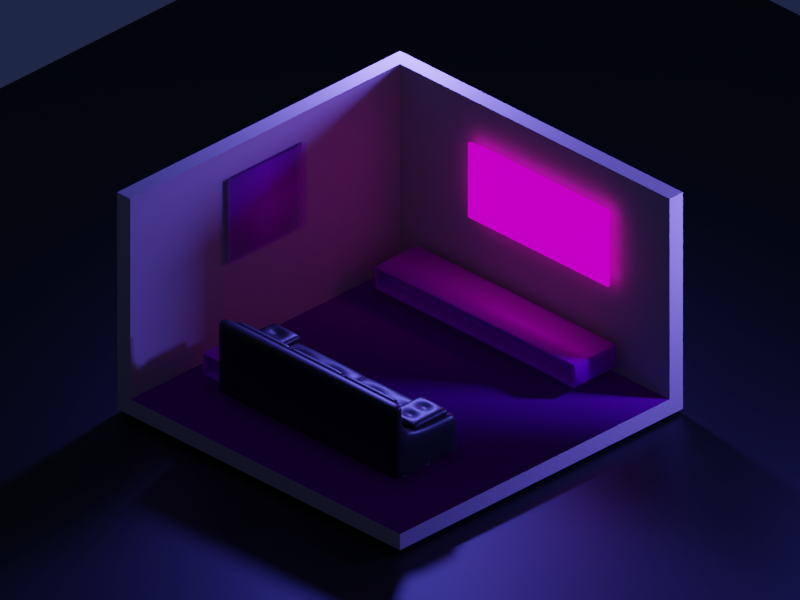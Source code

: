 # Source: 20.08_polygon_runway.blend  (saved by Blender 3.2.14; exported with 4.5.12 LTS)
import bpy
from mathutils import Matrix  # noqa: F401  (used for matrix-valued properties, if any)

bpy.ops.wm.read_factory_settings(use_empty=True)
scene = bpy.context.scene
scene.name = 'Scene'

# ---- collections
col_collection = bpy.data.collections.new('Collection'); scene.collection.children.link(col_collection)

# ---- images (referenced by path relative to the original .blend; pixels are not part of the script)
import os
ASSET_DIR = os.environ.get("B2B_ASSET_DIR", "")  # directory of the original .blend (textures are referenced by path, not embedded)
HERE = os.path.dirname(os.path.abspath(__file__))  # packed textures are extracted next to this script under _unpacked/

def load_image(name, relpath, width, height, colorspace="sRGB"):
    """Load a texture the original file referenced (path relative to the .blend, or extracted next to this script)."""
    p = next((c for c in (os.path.join(HERE, relpath), os.path.join(ASSET_DIR, relpath)) if relpath and os.path.exists(c)), "")
    if p:
        img = bpy.data.images.load(p, check_existing=True)
        img.name = name
    else:  # same state as the original file: an image datablock whose file is absent (Cycles renders it pink)
        img = bpy.data.images.new(name, width, height)
        img.source = "FILE"
        img.filepath = "//" + (relpath or name)
    img.colorspace_settings.name = colorspace
    return img
img_lovepik_com_402169570_fathers_love_with_premium_background_jpg = load_image('Lovepik_com-402169570-fathers-love-with-premium-background.jpg', 'Lovepik_com-402169570-fathers-love-with-premium-background.jpg', 1024, 1024, 'sRGB')
img_woodfloor043_1k_color_jpg = load_image('WoodFloor043_1K_Color.jpg', 'WoodFloor043_1K_Color.jpg', 1024, 1024, 'sRGB')
img_wood_jpg = load_image('wood.jpg', 'wood.jpg', 1024, 1024, 'sRGB')
img_planks020_1k_roughness_jpg = load_image('Planks020_1K_Roughness.jpg', 'Planks020_1K_Roughness.jpg', 1024, 1024, 'Non-Color')
img_picture_jpg = load_image('picture.jpg', 'picture.jpg', 1024, 1024, 'sRGB')

# ---- materials (node trees are filled in below, after node groups)
mat_black = bpy.data.materials.new('black')
mat_black.use_transparent_shadow = False
mat_wood = bpy.data.materials.new('WOOD')
mat_wood.use_transparent_shadow = False
mat_wall = bpy.data.materials.new('WALL')
mat_wall.use_transparent_shadow = False
mat_floor = bpy.data.materials.new('FLOOR')
mat_floor.use_transparent_shadow = False
mat_sofa_001 = bpy.data.materials.new('SOFA.001')
mat_sofa_001.use_transparent_shadow = False
mat_metal = bpy.data.materials.new('METAL')
mat_metal.use_transparent_shadow = False
mat_picture = bpy.data.materials.new('picture')
mat_picture.surface_render_method = 'BLENDED'
mat_picture.blend_method = 'BLEND'
mat_picture.use_transparent_shadow = False
mat_bg = bpy.data.materials.new('bg')
mat_bg.use_transparent_shadow = False

# ---- material node trees
mat_black.use_nodes = True; mat_black.node_tree.nodes.clear()
_N = mat_black.node_tree.nodes; _L = mat_black.node_tree.links
n0 = _N.new('ShaderNodeOutputMaterial'); n0.name = 'Material Output'; n0.location = (300, 300)
n1 = _N.new('ShaderNodeTexImage'); n1.name = 'Image Texture'; n1.location = (-418, 262)
n1.image = img_lovepik_com_402169570_fathers_love_with_premium_background_jpg
n2 = _N.new('ShaderNodeEmission'); n2.name = 'Emission'; n2.location = (63, 206)
n2.inputs[1].default_value = 0.8
_L.new(n2.outputs[0], n0.inputs[0])
_L.new(n1.outputs[0], n2.inputs[0])
n0.is_active_output = True
mat_wood.use_nodes = True; mat_wood.node_tree.nodes.clear()
_N = mat_wood.node_tree.nodes; _L = mat_wood.node_tree.links
n0 = _N.new('ShaderNodeBsdfPrincipled'); n0.name = 'Principled BSDF'; n0.location = (10, 300)
n0.distribution = 'GGX'
n0.subsurface_method = 'RANDOM_WALK_SKIN'
n0.inputs[1].default_value = 0.1409
n0.inputs[2].default_value = 0.4545
n0.inputs[3].default_value = 1.45
n0.inputs[27].default_value = (0.0, 0.0, 0.0, 1.0)
n0.inputs[28].default_value = 1.0
n1 = _N.new('ShaderNodeOutputMaterial'); n1.name = 'Material Output'; n1.location = (300, 300)
n2 = _N.new('ShaderNodeTexImage'); n2.name = 'Image Texture'; n2.location = (-490, 122)
n2.image = img_woodfloor043_1k_color_jpg
_L.new(n0.outputs[0], n1.inputs[0])
_L.new(n2.outputs[0], n0.inputs[0])
n1.is_active_output = True
mat_wall.use_nodes = True; mat_wall.node_tree.nodes.clear()
_N = mat_wall.node_tree.nodes; _L = mat_wall.node_tree.links
n0 = _N.new('ShaderNodeBsdfPrincipled'); n0.name = 'Principled BSDF'; n0.location = (10, 300)
n0.distribution = 'GGX'
n0.subsurface_method = 'RANDOM_WALK_SKIN'
n0.inputs[0].default_value = (0.8, 0.6183, 0.5986, 1.0)
n0.inputs[3].default_value = 1.45
n0.inputs[27].default_value = (0.0, 0.0, 0.0, 1.0)
n0.inputs[28].default_value = 1.0
n1 = _N.new('ShaderNodeOutputMaterial'); n1.name = 'Material Output'; n1.location = (300, 300)
_L.new(n0.outputs[0], n1.inputs[0])
n1.is_active_output = True
mat_floor.use_nodes = True; mat_floor.node_tree.nodes.clear()
_N = mat_floor.node_tree.nodes; _L = mat_floor.node_tree.links
n0 = _N.new('ShaderNodeBsdfPrincipled'); n0.name = 'Principled BSDF'; n0.location = (10, 300)
n0.distribution = 'GGX'
n0.subsurface_method = 'RANDOM_WALK_SKIN'
n0.inputs[3].default_value = 1.45
n0.inputs[27].default_value = (0.0, 0.0, 0.0, 1.0)
n0.inputs[28].default_value = 1.0
n1 = _N.new('ShaderNodeOutputMaterial'); n1.name = 'Material Output'; n1.location = (300, 300)
n2 = _N.new('ShaderNodeTexImage'); n2.name = 'Image Texture'; n2.location = (-497, 221)
n2.image = img_wood_jpg
n3 = _N.new('ShaderNodeTexImage'); n3.name = 'Image Texture.001'; n3.location = (-685, -242)
n3.image = img_planks020_1k_roughness_jpg
n4 = _N.new('ShaderNodeNormalMap'); n4.name = 'Normal Map'; n4.location = (-319, -295)
n4.inputs[0].default_value = 3.2
_L.new(n0.outputs[0], n1.inputs[0])
_L.new(n2.outputs[0], n0.inputs[0])
_L.new(n3.outputs[0], n4.inputs[1])
_L.new(n4.outputs[0], n0.inputs[5])
n1.is_active_output = True
mat_sofa_001.use_nodes = True; mat_sofa_001.node_tree.nodes.clear()
_N = mat_sofa_001.node_tree.nodes; _L = mat_sofa_001.node_tree.links
n0 = _N.new('ShaderNodeBsdfPrincipled'); n0.name = 'Principled BSDF'; n0.location = (10, 300)
n0.distribution = 'GGX'
n0.subsurface_method = 'RANDOM_WALK_SKIN'
n0.inputs[0].default_value = (0.01739, 0.01739, 0.01739, 1.0)
n0.inputs[2].default_value = 0.4
n0.inputs[3].default_value = 1.45
n0.inputs[27].default_value = (0.0, 0.0, 0.0, 1.0)
n0.inputs[28].default_value = 1.0
n1 = _N.new('ShaderNodeOutputMaterial'); n1.name = 'Material Output'; n1.location = (300, 300)
_L.new(n0.outputs[0], n1.inputs[0])
n1.is_active_output = True
mat_metal.use_nodes = True; mat_metal.node_tree.nodes.clear()
_N = mat_metal.node_tree.nodes; _L = mat_metal.node_tree.links
n0 = _N.new('ShaderNodeBsdfPrincipled'); n0.name = 'Principled BSDF'; n0.location = (10, 300)
n0.distribution = 'GGX'
n0.subsurface_method = 'RANDOM_WALK_SKIN'
n0.inputs[1].default_value = 0.9764
n0.inputs[3].default_value = 1.45
n0.inputs[27].default_value = (0.0, 0.0, 0.0, 1.0)
n0.inputs[28].default_value = 1.0
n1 = _N.new('ShaderNodeOutputMaterial'); n1.name = 'Material Output'; n1.location = (300, 300)
_L.new(n0.outputs[0], n1.inputs[0])
n1.is_active_output = True
mat_picture.use_nodes = True; mat_picture.node_tree.nodes.clear()
_N = mat_picture.node_tree.nodes; _L = mat_picture.node_tree.links
n0 = _N.new('ShaderNodeBsdfPrincipled'); n0.name = 'Principled BSDF'; n0.location = (-155, 278)
n0.distribution = 'GGX'
n0.subsurface_method = 'RANDOM_WALK_SKIN'
n0.inputs[3].default_value = 1.45
n0.inputs[27].default_value = (0.0, 0.0, 0.0, 1.0)
n0.inputs[28].default_value = 1.0
n1 = _N.new('ShaderNodeOutputMaterial'); n1.name = 'Material Output'; n1.location = (145, 278)
n2 = _N.new('ShaderNodeTexImage'); n2.name = 'Image Texture'; n2.location = (-509, 252)
n2.image = img_picture_jpg
n2.extension = 'CLIP'
_L.new(n2.outputs[0], n0.inputs[0])
_L.new(n2.outputs[1], n0.inputs[4])
_L.new(n0.outputs[0], n1.inputs[0])
n1.is_active_output = True
mat_bg.use_nodes = True; mat_bg.node_tree.nodes.clear()
_N = mat_bg.node_tree.nodes; _L = mat_bg.node_tree.links
n0 = _N.new('ShaderNodeBsdfPrincipled'); n0.name = 'Principled BSDF'; n0.location = (10, 300)
n0.distribution = 'GGX'
n0.subsurface_method = 'RANDOM_WALK_SKIN'
n0.inputs[0].default_value = (0.0, 0.0, 0.0, 1.0)
n0.inputs[3].default_value = 1.45
n0.inputs[27].default_value = (0.0, 0.0, 0.0, 1.0)
n0.inputs[28].default_value = 1.0
n1 = _N.new('ShaderNodeOutputMaterial'); n1.name = 'Material Output'; n1.location = (300, 300)
_L.new(n0.outputs[0], n1.inputs[0])
n1.is_active_output = True

# ---- world
world_world = bpy.data.worlds.new('World'); scene.world = world_world
world_world.use_nodes = True; world_world.node_tree.nodes.clear()
_N = world_world.node_tree.nodes; _L = world_world.node_tree.links
n0 = _N.new('ShaderNodeOutputWorld'); n0.name = 'World Output'; n0.location = (300, 300)
n1 = _N.new('ShaderNodeBackground'); n1.name = 'Background'; n1.location = (10, 300)
n1.inputs[0].default_value = (0.01303, 0.0188, 0.05086, 1.0)
_L.new(n1.outputs[0], n0.inputs[0])
n0.is_active_output = True
world_world.color = (0.05088, 0.05088, 0.05088)
world_world.use_sun_shadow = False
world_world.sun_shadow_jitter_overblur = 0.0

# ---- cameras
cam_camera = bpy.data.cameras.new('Camera')
cam_camera.type = 'ORTHO'
cam_camera.ortho_scale = 16.0

# ---- lights
light_area = bpy.data.lights.new('Area', 'AREA')
light_area.color = (0.1197, 0.1148, 1.0)
light_area.transmission_factor = 0.0
light_area.energy = 1178.0
light_area.shadow_soft_size = 1.0
light_area.shadow_maximum_resolution = 0.006
light_area.use_absolute_resolution = True
light_area.size = 1.0
light_area.size_y = 1.0
light_area_001 = bpy.data.lights.new('Area.001', 'AREA')
light_area_001.color = (0.1197, 0.1148, 1.0)
light_area_001.transmission_factor = 0.0
light_area_001.energy = 1178.0
light_area_001.shadow_soft_size = 1.0
light_area_001.shadow_maximum_resolution = 0.006
light_area_001.use_absolute_resolution = True
light_area_001.size = 1.0
light_area_001.size_y = 1.0

# ---- meshes
me_plane_004 = bpy.data.meshes.new('Plane.004')
me_plane_004.from_pydata([(-1.619, -0.2125, 0.8367), (1.619, -0.2125, 0.8367), (-1.619, -0.2125, -0.8367), (1.619, -0.2125, -0.8367), (1.584, -0.4193, 0.7277), (1.584, -0.4193, -0.6897), (-1.772, -0.3729, -0.8898), (-1.746, -0.3729, -0.9157), (-1.75, -0.3279, -0.9045), (-1.768, -0.3729, -0.9025), (-1.769, -0.3575, -0.8943), (-1.766, -0.3584, -0.9047), (-1.748, -0.3574, -0.9141), (-1.759, -0.3729, -0.9119), (-1.759, -0.3584, -0.9109), (-1.761, -0.3411, -0.8997), (-1.749, -0.341, -0.91), (-1.76, -0.3482, -0.9071), (-1.772, -0.3729, 0.8898), (-1.75, -0.3279, 0.9045), (-1.746, -0.3729, 0.9157), (-1.769, -0.3575, 0.8943), (-1.768, -0.3729, 0.9025), (-1.766, -0.3584, 0.9047), (-1.749, -0.341, 0.91), (-1.761, -0.3411, 0.8997), (-1.76, -0.3482, 0.9071), (-1.759, -0.3729, 0.9119), (-1.748, -0.3574, 0.9141), (-1.759, -0.3584, 0.9109), (1.746, -0.3729, 0.9157), (1.75, -0.3279, 0.9045), (1.772, -0.3729, 0.8898), (1.748, -0.3574, 0.9141), (1.759, -0.3729, 0.9119), (1.759, -0.3584, 0.9109), (1.761, -0.3411, 0.8997), (1.749, -0.341, 0.91), (1.76, -0.3482, 0.9071), (1.768, -0.3729, 0.9025), (1.769, -0.3575, 0.8943), (1.766, -0.3584, 0.9047), (1.772, -0.3729, -0.8898), (1.75, -0.3279, -0.9045), (1.746, -0.3729, -0.9157), (1.769, -0.3575, -0.8943), (1.768, -0.3729, -0.9025), (1.766, -0.3584, -0.9047), (1.749, -0.341, -0.91), (1.761, -0.3411, -0.8997), (1.76, -0.3482, -0.9071), (1.759, -0.3729, -0.9119), (1.748, -0.3574, -0.9141), (1.759, -0.3584, -0.9109), (-1.748, -0.4193, -0.8864), (-1.746, -0.3934, -0.9157), (-1.772, -0.3934, -0.8898), (-1.747, -0.4154, -0.9008), (-1.76, -0.4154, -0.8874), (-1.759, -0.4125, -0.901), (-1.759, -0.3934, -0.9119), (-1.747, -0.406, -0.9114), (-1.759, -0.4056, -0.9086), (-1.768, -0.4061, -0.8887), (-1.768, -0.3934, -0.9025), (-1.766, -0.4057, -0.9015), (-1.772, -0.3934, 0.8898), (-1.746, -0.3934, 0.9157), (-1.748, -0.4193, 0.8912), (-1.768, -0.3934, 0.9025), (-1.768, -0.4061, 0.8903), (-1.766, -0.4057, 0.9024), (-1.747, -0.4061, 0.9121), (-1.759, -0.3934, 0.9119), (-1.759, -0.4057, 0.9092), (-1.76, -0.4154, 0.8908), (-1.747, -0.4154, 0.9032), (-1.759, -0.4126, 0.9026), (1.746, -0.3934, 0.9157), (1.772, -0.3934, 0.8898), (1.748, -0.4193, 0.8912), (1.759, -0.3934, 0.9119), (1.747, -0.4061, 0.9121), (1.759, -0.4057, 0.9092), (1.768, -0.4061, 0.8903), (1.768, -0.3934, 0.9025), (1.766, -0.4057, 0.9024), (1.747, -0.4154, 0.9032), (1.76, -0.4154, 0.8908), (1.759, -0.4126, 0.9026), (1.772, -0.3934, -0.8898), (1.746, -0.3934, -0.9157), (1.748, -0.4193, -0.8864), (1.768, -0.3934, -0.9025), (1.768, -0.4061, -0.8887), (1.766, -0.4057, -0.9015), (1.747, -0.406, -0.9114), (1.759, -0.3934, -0.9119), (1.759, -0.4056, -0.9086), (1.76, -0.4154, -0.8874), (1.747, -0.4154, -0.9008), (1.759, -0.4125, -0.901), (-1.584, -0.4183, -0.6887), (-1.583, -0.4183, -0.6897), (-1.585, -0.4193, -0.6909), (-1.584, -0.4183, -0.6892), (-1.584, -0.4188, -0.6894), (-1.584, -0.4187, -0.6896), (-1.584, -0.4188, -0.6899), (-1.584, -0.4183, -0.6896), (-1.584, -0.4187, -0.6898), (-1.585, -0.4191, -0.6902), (-1.584, -0.4191, -0.6903), (-1.584, -0.419, -0.69), (-1.585, -0.4193, 0.7287), (-1.583, -0.4183, 0.7277), (-1.584, -0.4183, 0.7267), (-1.584, -0.4191, 0.7282), (-1.585, -0.4191, 0.7281), (-1.584, -0.419, 0.7279), (-1.584, -0.4183, 0.7276), (-1.584, -0.4188, 0.7279), (-1.584, -0.4187, 0.7277), (-1.584, -0.4188, 0.7274), (-1.584, -0.4183, 0.7272), (-1.584, -0.4187, 0.7276), (1.583, -0.4183, 0.7277), (1.584, -0.4193, 0.7277), (1.584, -0.4188, 0.7277), (1.584, -0.4191, 0.7277), (1.583, -0.4183, -0.6897), (1.584, -0.4193, -0.6898), (1.584, -0.4188, -0.6897), (1.584, -0.4191, -0.6898), (-1.584, -0.3789, -0.6887), (-1.716, -0.3779, -0.7482), (-1.583, -0.3789, -0.6897), (-1.584, -0.3785, -0.6887), (-1.584, -0.3789, -0.6892), (-1.584, -0.3785, -0.6892), (-1.583, -0.3781, -0.6892), (-1.584, -0.3781, -0.6887), (-1.584, -0.3782, -0.6892), (-1.584, -0.3789, -0.6896), (-1.583, -0.3785, -0.6896), (-1.584, -0.3785, -0.6895), (-1.584, -0.3789, 0.7267), (-1.583, -0.3789, 0.7277), (-1.716, -0.3779, 0.7861), (-1.584, -0.3789, 0.7272), (-1.584, -0.3785, 0.7267), (-1.584, -0.3785, 0.7272), (-1.583, -0.3785, 0.7276), (-1.584, -0.3789, 0.7276), (-1.584, -0.3785, 0.7275), (-1.584, -0.3781, 0.7267), (-1.583, -0.3781, 0.7272), (-1.584, -0.3782, 0.7272), (1.583, -0.3789, 0.7277), (1.584, -0.3789, 0.7267), (1.716, -0.3779, 0.7861), (1.584, -0.3789, 0.7276), (1.583, -0.3785, 0.7276), (1.584, -0.3785, 0.7275), (1.584, -0.3785, 0.7267), (1.584, -0.3789, 0.7272), (1.584, -0.3785, 0.7272), (1.583, -0.3781, 0.7272), (1.584, -0.3781, 0.7267), (1.584, -0.3782, 0.7272), (1.584, -0.3789, -0.6887), (1.583, -0.3789, -0.6897), (1.716, -0.3779, -0.7482), (1.584, -0.3789, -0.6892), (1.584, -0.3785, -0.6887), (1.584, -0.3785, -0.6892), (1.583, -0.3785, -0.6896), (1.584, -0.3789, -0.6896), (1.584, -0.3785, -0.6895), (1.584, -0.3781, -0.6887), (1.583, -0.3781, -0.6892), (1.584, -0.3782, -0.6892), (-1.442, -0.3779, -0.6257), (-1.442, -0.3779, 0.6637), (1.442, -0.3779, 0.6637), (1.442, -0.3779, -0.6257)], [], [(0, 2, 3, 1), (20, 30, 78, 67), (2, 0, 19, 8), (32, 42, 90, 79), (115, 126, 158, 147), (44, 7, 55, 91), (131, 127, 80, 92), (0, 1, 31, 19), (1, 3, 43, 31), (3, 2, 8, 43), (130, 103, 136, 171), (127, 131, 5, 4), (104, 131, 92, 54), (114, 104, 54, 68), (127, 114, 68, 80), (127, 131, 170, 159), (6, 9, 11, 10), (9, 13, 14, 11), (7, 12, 14, 13), (12, 16, 17, 14), (8, 15, 17, 16), (15, 10, 11, 17), (11, 14, 17), (18, 21, 23, 22), (21, 25, 26, 23), (19, 24, 26, 25), (24, 28, 29, 26), (20, 27, 29, 28), (27, 22, 23, 29), (23, 26, 29), (30, 33, 35, 34), (33, 37, 38, 35), (31, 36, 38, 37), (36, 40, 41, 38), (32, 39, 41, 40), (39, 34, 35, 41), (35, 38, 41), (42, 45, 47, 46), (45, 49, 50, 47), (43, 48, 50, 49), (48, 52, 53, 50), (44, 51, 53, 52), (51, 46, 47, 53), (47, 50, 53), (54, 57, 59, 58), (57, 61, 62, 59), (55, 60, 62, 61), (60, 64, 65, 62), (56, 63, 65, 64), (63, 58, 59, 65), (59, 62, 65), (66, 69, 71, 70), (69, 73, 74, 71), (67, 72, 74, 73), (72, 76, 77, 74), (68, 75, 77, 76), (75, 70, 71, 77), (71, 74, 77), (78, 81, 83, 82), (81, 85, 86, 83), (79, 84, 86, 85), (84, 88, 89, 86), (80, 87, 89, 88), (87, 82, 83, 89), (83, 86, 89), (90, 93, 95, 94), (93, 97, 98, 95), (91, 96, 98, 97), (96, 100, 101, 98), (92, 99, 101, 100), (99, 94, 95, 101), (95, 98, 101), (8, 19, 25, 15), (15, 25, 21, 10), (10, 21, 18, 6), (19, 31, 37, 24), (24, 37, 33, 28), (28, 33, 30, 20), (31, 43, 49, 36), (36, 49, 45, 40), (40, 45, 42, 32), (43, 8, 16, 48), (48, 16, 12, 52), (52, 12, 7, 44), (56, 66, 70, 63), (63, 70, 75, 58), (58, 75, 68, 54), (67, 78, 82, 72), (72, 82, 87, 76), (76, 87, 80, 68), (79, 90, 94, 84), (84, 94, 99, 88), (88, 99, 92, 80), (91, 55, 61, 96), (96, 61, 57, 100), (100, 57, 54, 92), (6, 56, 64, 9), (9, 64, 60, 13), (13, 60, 55, 7), (90, 42, 46, 93), (93, 46, 51, 97), (97, 51, 44, 91), (32, 79, 85, 39), (39, 85, 81, 34), (34, 81, 78, 30), (66, 18, 22, 69), (69, 22, 27, 73), (73, 27, 20, 67), (6, 18, 66, 56), (102, 105, 107, 106), (105, 109, 110, 107), (103, 108, 110, 109), (108, 112, 113, 110), (104, 111, 113, 112), (111, 106, 107, 113), (107, 110, 113), (114, 117, 119, 118), (117, 121, 122, 119), (115, 120, 122, 121), (120, 124, 125, 122), (116, 123, 125, 124), (123, 118, 119, 125), (119, 122, 125), (134, 137, 139, 138), (137, 141, 142, 139), (135, 140, 142, 141), (140, 144, 145, 142), (136, 143, 145, 144), (143, 138, 139, 145), (139, 142, 145), (146, 149, 151, 150), (149, 153, 154, 151), (147, 152, 154, 153), (152, 156, 157, 154), (148, 155, 157, 156), (155, 150, 151, 157), (151, 154, 157), (158, 161, 163, 162), (161, 165, 166, 163), (159, 164, 166, 165), (164, 168, 169, 166), (160, 167, 169, 168), (167, 162, 163, 169), (163, 166, 169), (170, 173, 175, 174), (173, 177, 178, 175), (171, 176, 178, 177), (176, 180, 181, 178), (172, 179, 181, 180), (179, 174, 175, 181), (175, 178, 181), (104, 114, 118, 111), (111, 118, 123, 106), (106, 123, 116, 102), (114, 127, 129, 117), (117, 129, 128, 121), (121, 128, 126, 115), (131, 104, 112, 133), (133, 112, 108, 132), (132, 108, 103, 130), (134, 146, 150, 137), (137, 150, 155, 141), (141, 155, 148, 135), (147, 158, 162, 152), (152, 162, 167, 156), (156, 167, 160, 148), (159, 170, 174, 164), (164, 174, 179, 168), (168, 179, 172, 160), (171, 136, 144, 176), (176, 144, 140, 180), (180, 140, 135, 172), (130, 171, 177, 132), (132, 177, 173, 133), (133, 173, 170, 131), (158, 126, 128, 161), (161, 128, 129, 165), (165, 129, 127, 159), (115, 147, 153, 120), (120, 153, 149, 124), (124, 149, 146, 116), (136, 103, 109, 143), (143, 109, 105, 138), (138, 105, 102, 134), (102, 116, 146, 134), (183, 184, 185, 182)])
me_plane_004.polygons.foreach_set('use_smooth', [True] * 186)
_uv = me_plane_004.uv_layers.new(name='UVMap')
_uv.uv.foreach_set('vector', [0.0, 0.0, 0.0, 1.0, 1.0, 1.0, 1.0, 0.0, 0.007302, 0.0, 0.9927, 0.0, 0.9927, 0.0, 0.007302, 0.0, 0.0, 1.0, 0.0, 0.0, 0.0, 0.0, 0.0, 1.0, 1.0, 0.01413, 1.0, 0.9859, 1.0, 0.9859, 1.0, 0.01413, 0.05332, 0.1026, 0.9467, 0.1026, 0.9467, 0.1026, 0.05332, 0.1026, 0.9927, 1.0, 0.007302, 1.0, 0.007302, 1.0, 0.9927, 1.0, 0.947, 0.8974, 0.947, 0.1027, 0.9931, 0.01339, 0.9931, 0.9867, 0.0, 0.0, 1.0, 0.0, 1.0, 0.0, 0.0, 0.0, 1.0, 0.0, 1.0, 1.0, 1.0, 1.0, 1.0, 0.0, 1.0, 1.0, 0.0, 1.0, 0.0, 1.0, 1.0, 1.0, 0.9467, 0.8974, 0.05332, 0.8974, 0.05332, 0.8974, 0.9467, 0.8974, 0.947, 0.1027, 0.0, 0.0, 0.947, 0.8974, 0.947, 0.1026, 0.05278, 0.8979, 0.947, 0.8974, 0.9931, 0.9867, 0.006889, 0.9867, 0.05278, 0.1021, 0.05278, 0.8979, 0.006889, 0.9867, 0.00692, 0.01339, 0.947, 0.1027, 0.05278, 0.1021, 0.00692, 0.01339, 0.9931, 0.01339, 0.947, 0.1027, 0.947, 0.8974, 0.947, 0.8968, 0.947, 0.1032, 0.0, 0.9859, 0.0, 0.9928, 0.0, 0.994, 0.0, 0.9883, 0.0, 0.9928, 0.0, 1.0, 0.0, 1.0, 0.0, 0.994, 0.007302, 1.0, 0.006903, 1.0, 0.003609, 1.0, 0.003718, 1.0, 0.006903, 1.0, 0.0, 1.004, 0.0, 1.002, 0.003609, 1.0, 0.0, 1.0, 0.0, 0.9937, 0.0, 0.997, 0.0, 1.001, 0.0, 0.9937, 0.0, 0.9883, 0.0, 0.994, 0.0, 0.997, 0.0, 0.994, 0.003609, 1.0, 0.0, 0.997, 0.0, 0.01413, 0.0, 0.01168, 0.0, 0.006011, 0.0, 0.007195, 0.0, 0.01168, -0.002301, 0.0, -0.001237, 0.0, 0.0, 0.006011, 0.0, 0.0, 0.004256, 0.0, 0.002515, 0.0, -0.0005428, 0.0, 0.004256, 0.0, 0.006903, 0.0, 0.003609, 0.0, 0.002515, 0.0, 0.007302, 0.0, 0.003718, 0.0, 0.003609, 0.0, 0.006903, 0.0, 0.003718, 0.0, 0.0, 0.0, 0.0, 0.0, 0.003609, 0.0, 0.0, 0.006011, 0.002515, 0.0, 0.003609, 0.0, 0.9927, 0.0, 0.9931, 0.0, 0.9964, 0.0, 0.9963, 0.0, 0.9931, 0.0, 1.0, -0.003771, 1.0, -0.001992, 0.9964, 0.0, 1.0, 0.0, 1.0, 0.006268, 1.0, 0.003004, 1.0, -0.001391, 1.0, 0.006268, 1.0, 0.01168, 1.0, 0.006011, 1.0, 0.003004, 1.0, 0.01413, 1.0, 0.007195, 1.0, 0.006011, 1.0, 0.01168, 1.0, 0.007195, 1.0, 0.0, 1.0, 0.0, 1.0, 0.006011, 0.9964, 0.0, 1.0, 0.003004, 1.0, 0.006011, 1.0, 0.9859, 1.0, 0.9883, 1.0, 0.994, 1.0, 0.9928, 1.0, 0.9883, 1.002, 1.0, 1.001, 1.0, 1.0, 0.994, 1.0, 1.0, 0.9957, 1.0, 0.9975, 1.0, 1.001, 1.0, 0.9957, 1.0, 0.9931, 1.0, 0.9964, 1.0, 0.9975, 1.0, 0.9927, 1.0, 0.9963, 1.0, 0.9964, 1.0, 0.9931, 1.0, 0.9963, 1.0, 1.0, 1.0, 1.0, 1.0, 0.9964, 1.0, 1.0, 0.994, 0.9975, 1.0, 0.9964, 1.0, 0.006889, 0.9867, 0.007031, 0.9932, 0.003699, 0.9933, 0.003515, 0.9872, 0.007031, 0.9932, 0.00718, 1.0, 0.003759, 1.0, 0.003699, 0.9933, 0.007302, 1.0, 0.003718, 1.0, 0.003759, 1.0, 0.00718, 1.0, 0.003718, 1.0, 0.0, 1.0, 0.0, 1.0, 0.003759, 1.0, 0.0, 0.9859, 0.0, 0.9852, 0.0, 0.9922, 0.0, 0.9928, 0.0, 0.9852, 0.0, 0.9872, 0.0, 0.9933, 0.0, 0.9922, 0.003699, 0.9933, 0.003759, 1.0, 0.0, 0.9922, 0.0, 0.01413, 0.0, 0.007195, 0.0, 0.007279, 0.0, 0.01389, 0.0, 0.007195, 0.0, 0.0, 0.0, 0.0, 0.0, 0.007279, 0.007302, 0.0, 0.007176, 0.0, 0.003761, 0.0, 0.003718, 0.0, 0.007176, 0.0, 0.007038, -8.739e-05, 0.003703, -4.715e-05, 0.003761, 0.0, 0.00692, 0.01339, 0.00353, 0.01364, 0.003702, 0.007165, 0.007038, 0.0068, 0.00353, 0.01364, 0.0, 0.01389, 0.0, 0.007279, 0.003702, 0.007165, 0.0, 0.007279, 0.003761, 0.0, 0.003702, 0.007165, 0.9927, 0.0, 0.9963, 0.0, 0.9962, 0.0, 0.9928, 0.0, 0.9963, 0.0, 1.0, 0.0, 1.0, 0.0, 0.9962, 0.0, 1.0, 0.01413, 1.0, 0.01389, 1.0, 0.007279, 1.0, 0.007195, 1.0, 0.01389, 1.0, 0.01362, 1.0, 0.007165, 1.0, 0.007279, 0.9931, 0.01339, 0.993, 0.006831, 0.9963, 0.007165, 0.9965, 0.01362, 0.993, 0.006831, 0.9928, 0.0, 0.9962, 0.0, 0.9963, 0.007165, 0.9962, 0.0, 1.0, 0.007279, 0.9963, 0.007165, 1.0, 0.9859, 1.0, 0.9928, 1.0, 0.9922, 1.0, 0.9852, 1.0, 0.9928, 1.0, 1.0, 1.0, 1.0, 1.0, 0.9922, 0.9927, 1.0, 0.9928, 1.0, 0.9962, 1.0, 0.9963, 1.0, 0.9928, 1.0, 0.993, 1.003, 0.9963, 1.001, 0.9962, 1.0, 0.9931, 0.9867, 0.9965, 0.9859, 0.9963, 0.9934, 0.993, 0.9947, 0.9965, 0.9859, 1.0, 0.9852, 1.0, 0.9922, 0.9963, 0.9934, 1.0, 0.9922, 0.9962, 1.0, 0.9963, 0.9934, 0.0, 1.0, 0.0, 0.0, 0.0, 0.006268, 0.0, 0.9937, 0.0, 0.9937, 0.0, 0.006268, 0.0, 0.01168, 0.0, 0.9883, 0.0, 0.9883, 0.0, 0.01168, 0.0, 0.01413, 0.0, 0.9859, 0.0, 0.0, 1.0, 0.0, 0.9957, 0.0, 0.004256, 0.0, 0.004256, 0.0, 0.9957, 0.0, 0.9931, 0.0, 0.006903, 0.0, 0.006903, 0.0, 0.9931, 0.0, 0.9927, 0.0, 0.007302, 0.0, 1.0, 0.0, 1.0, 1.0, 1.0, 0.9937, 1.0, 0.006268, 1.0, 0.006268, 1.0, 0.9937, 1.0, 0.9883, 1.0, 0.01168, 1.0, 0.01168, 1.0, 0.9883, 1.0, 0.9859, 1.0, 0.01413, 1.0, 1.0, 0.0, 1.0, 0.004256, 1.0, 0.9957, 1.0, 0.9957, 1.0, 0.004256, 1.0, 0.006903, 1.0, 0.9931, 1.0, 0.9931, 1.0, 0.006903, 1.0, 0.007302, 1.0, 0.9927, 1.0, 0.0, 0.9859, 0.0, 0.01413, 0.0, 0.01389, 0.0, 0.9852, 0.0, 0.9852, 0.0, 0.01389, 0.00353, 0.01364, 0.003515, 0.9859, 0.003515, 0.9859, 0.00353, 0.01364, 0.00692, 0.01339, 0.006889, 0.9867, 0.007302, 0.0, 0.9927, 0.0, 0.9928, 0.0, 0.007176, 0.0, 0.007176, 0.0, 0.9928, 0.0, 0.993, 0.006831, 0.007038, 0.006831, 0.007038, 0.006831, 0.993, 0.006831, 0.9931, 0.01339, 0.00692, 0.01339, 1.0, 0.01413, 1.0, 0.9859, 1.0, 0.9852, 1.0, 0.01389, 1.0, 0.01389, 1.0, 0.9852, 0.9965, 0.9859, 0.9965, 0.01364, 0.9965, 0.01364, 0.9965, 0.9859, 0.9931, 0.9867, 0.9931, 0.01339, 0.9927, 1.0, 0.007302, 1.0, 0.00718, 1.0, 0.9928, 1.0, 0.9928, 1.0, 0.00718, 1.0, 0.007031, 0.9932, 0.993, 0.9932, 0.993, 0.9932, 0.007031, 0.9932, 0.006889, 0.9867, 0.9931, 0.9867, 0.0, 0.9859, 0.0, 0.9859, 0.0, 0.9928, 0.0, 0.9928, 0.0, 0.9928, 0.0, 0.9928, 0.003718, 1.0, 0.003718, 1.0, 0.003718, 1.0, 0.003718, 1.0, 0.007302, 1.0, 0.007302, 1.0, 1.0, 0.9859, 1.0, 0.9859, 1.0, 0.9928, 1.0, 0.9928, 1.0, 0.9928, 1.0, 0.9928, 0.9963, 1.0, 0.9963, 1.0, 0.9963, 1.0, 0.9963, 1.0, 0.9927, 1.0, 0.9927, 1.0, 1.0, 0.01413, 1.0, 0.01413, 1.0, 0.007195, 1.0, 0.007195, 1.0, 0.007195, 1.0, 0.007195, 0.9963, 0.0, 0.9963, 0.0, 0.9963, 0.0, 0.9963, 0.0, 0.9927, 0.0, 0.9927, 0.0, 0.0, 0.01413, 0.0, 0.01413, 0.0, 0.007195, 0.0, 0.007195, 0.0, 0.007195, 0.0, 0.007195, 0.003718, 0.0, 0.003718, 0.0, 0.003718, 0.0, 0.003718, 0.0, 0.007302, 0.0, 0.007302, 0.0, 0.0, 0.9859, 0.0, 0.01413, 0.0, 0.01413, 0.0, 0.9859, 0.05304, 0.8968, 0.05304, 0.8971, 0.05304, 0.8973, 0.05304, 0.8972, 0.05304, 0.8971, 0.05304, 0.8974, 0.05304, 0.8974, 0.05304, 0.8973, 0.05332, 0.8974, 0.05316, 0.8974, 0.0531, 0.8974, 0.05318, 0.8974, 0.05316, 0.8974, 0.05304, 0.8974, 0.05304, 0.8974, 0.0531, 0.8974, 0.05278, 0.8979, 0.05291, 0.8976, 0.05301, 0.8975, 0.05296, 0.8976, 0.05291, 0.8976, 0.05304, 0.8972, 0.05304, 0.8973, 0.05301, 0.8975, 0.05304, 0.8973, 0.0531, 0.8974, 0.05301, 0.8975, 0.05278, 0.1021, 0.05294, 0.1024, 0.053, 0.1026, 0.05291, 0.1025, 0.05294, 0.1024, 0.05314, 0.1026, 0.05309, 0.1026, 0.053, 0.1026, 0.05332, 0.1026, 0.05318, 0.1026, 0.05309, 0.1026, 0.05314, 0.1026, 0.05318, 0.1026, 0.05304, 0.1026, 0.05304, 0.1026, 0.05309, 0.1026, 0.05304, 0.1032, 0.05304, 0.1028, 0.05304, 0.1027, 0.05304, 0.1029, 0.05304, 0.1028, 0.05304, 0.1026, 0.05304, 0.1026, 0.05304, 0.1027, 0.053, 0.1026, 0.05309, 0.1026, 0.05304, 0.1027, 0.05304, 0.8968, 0.05304, 0.8968, 0.05304, 0.8971, 0.05304, 0.8971, 0.05304, 0.8968, 0.05304, 0.8968, 0.05304, 0.8971, 0.05304, 0.8971, 0.05332, 0.8968, 0.05332, 0.8971, 0.05319, 0.8971, 0.05318, 0.8968, 0.05332, 0.8971, 0.05332, 0.8974, 0.05319, 0.8974, 0.05319, 0.8971, 0.05332, 0.8974, 0.05318, 0.8974, 0.05319, 0.8974, 0.05332, 0.8974, 0.05318, 0.8974, 0.05304, 0.8974, 0.05304, 0.8974, 0.05319, 0.8974, 0.05304, 0.8971, 0.05319, 0.8971, 0.05319, 0.8974, 0.05304, 0.1032, 0.05304, 0.1029, 0.05304, 0.1029, 0.05304, 0.1032, 0.05304, 0.1029, 0.05304, 0.1026, 0.05304, 0.1026, 0.05304, 0.1029, 0.05332, 0.1026, 0.05332, 0.1026, 0.05319, 0.1026, 0.05318, 0.1026, 0.05332, 0.1026, 0.05332, 0.1026, 0.05319, 0.1026, 0.05319, 0.1026, 0.05332, 0.1032, 0.05318, 0.1032, 0.05319, 0.1029, 0.05332, 0.1029, 0.05318, 0.1032, 0.05304, 0.1032, 0.05304, 0.1029, 0.05319, 0.1029, 0.05304, 0.1029, 0.05319, 0.1026, 0.05319, 0.1029, 0.9467, 0.1026, 0.9468, 0.1026, 0.9468, 0.1026, 0.9467, 0.1026, 0.9468, 0.1026, 0.947, 0.1026, 0.947, 0.1026, 0.9468, 0.1026, 0.947, 0.1032, 0.947, 0.1032, 0.947, 0.1029, 0.947, 0.1029, 0.947, 0.1032, 0.947, 0.1032, 0.947, 0.1029, 0.947, 0.1029, 0.9467, 0.1032, 0.9467, 0.1029, 0.9468, 0.1029, 0.9468, 0.1032, 0.9467, 0.1029, 0.9467, 0.1026, 0.9468, 0.1026, 0.9468, 0.1029, 0.9468, 0.1026, 0.947, 0.1029, 0.9468, 0.1029, 0.947, 0.8968, 0.947, 0.8971, 0.947, 0.8971, 0.947, 0.8968, 0.947, 0.8971, 0.947, 0.8974, 0.947, 0.8974, 0.947, 0.8971, 0.9467, 0.8974, 0.9467, 0.8974, 0.9468, 0.8974, 0.9468, 0.8974, 0.9467, 0.8974, 0.9467, 0.8974, 0.9468, 0.8974, 0.9468, 0.8974, 0.9467, 0.8968, 0.9468, 0.8968, 0.9468, 0.8971, 0.9467, 0.8971, 0.9468, 0.8968, 0.947, 0.8968, 0.947, 0.8971, 0.9468, 0.8971, 0.947, 0.8971, 0.9468, 0.8974, 0.9468, 0.8971, 0.05278, 0.8979, 0.05278, 0.1021, 0.05291, 0.1025, 0.05291, 0.8976, 0.05291, 0.8976, 0.05291, 0.1025, 0.05304, 0.1028, 0.05304, 0.8972, 0.05304, 0.8972, 0.05304, 0.1028, 0.05304, 0.1032, 0.05304, 0.8968, 0.05278, 0.1021, 0.947, 0.1027, 0.9469, 0.1027, 0.05294, 0.1024, 0.05294, 0.1024, 0.9469, 0.1027, 0.9468, 0.1026, 0.05314, 0.1026, 0.05314, 0.1026, 0.9468, 0.1026, 0.9467, 0.1026, 0.05332, 0.1026, 0.947, 0.8974, 0.05278, 0.8979, 0.05296, 0.8976, 0.9469, 0.8974, 0.9469, 0.8974, 0.05296, 0.8976, 0.05316, 0.8974, 0.9468, 0.8974, 0.9468, 0.8974, 0.05316, 0.8974, 0.05332, 0.8974, 0.9467, 0.8974, 0.05304, 0.8968, 0.05304, 0.1032, 0.05304, 0.1032, 0.05304, 0.8968, 0.05304, 0.8968, 0.05304, 0.1032, 0.05318, 0.1032, 0.05318, 0.8968, 0.05318, 0.8968, 0.05318, 0.1032, 0.05332, 0.1032, 0.05332, 0.8968, 0.05332, 0.1026, 0.9467, 0.1026, 0.9467, 0.1026, 0.05332, 0.1026, 0.05332, 0.1026, 0.9467, 0.1026, 0.9467, 0.1029, 0.05332, 0.1029, 0.05332, 0.1029, 0.9467, 0.1029, 0.9467, 0.1032, 0.05332, 0.1032, 0.947, 0.1032, 0.947, 0.8968, 0.947, 0.8968, 0.947, 0.1032, 0.947, 0.1032, 0.947, 0.8968, 0.9468, 0.8968, 0.9468, 0.1032, 0.9468, 0.1032, 0.9468, 0.8968, 0.9467, 0.8968, 0.9467, 0.1032, 0.9467, 0.8974, 0.05332, 0.8974, 0.05332, 0.8974, 0.9467, 0.8974, 0.9467, 0.8974, 0.05332, 0.8974, 0.05332, 0.8971, 0.9467, 0.8971, 0.9467, 0.8971, 0.05332, 0.8971, 0.05332, 0.8968, 0.9467, 0.8968, 0.9467, 0.8974, 0.9467, 0.8974, 0.9468, 0.8974, 0.9468, 0.8974, 0.9468, 0.8974, 0.9468, 0.8974, 0.947, 0.8971, 0.947, 0.8974, 0.947, 0.8974, 0.947, 0.8971, 0.947, 0.8968, 0.947, 0.8974, 0.9467, 0.1026, 0.9467, 0.1026, 0.9468, 0.1026, 0.9468, 0.1026, 0.9468, 0.1026, 0.9468, 0.1026, 0.947, 0.1027, 0.947, 0.1029, 0.947, 0.1029, 0.947, 0.1027, 0.947, 0.1027, 0.947, 0.1032, 0.05332, 0.1026, 0.05332, 0.1026, 0.05318, 0.1026, 0.05318, 0.1026, 0.05318, 0.1026, 0.05318, 0.1026, 0.05304, 0.1029, 0.05304, 0.1029, 0.05304, 0.1029, 0.05304, 0.1029, 0.05304, 0.1032, 0.05304, 0.1032, 0.05332, 0.8974, 0.05332, 0.8974, 0.05318, 0.8974, 0.05318, 0.8974, 0.05318, 0.8974, 0.05318, 0.8974, 0.05304, 0.8971, 0.05304, 0.8971, 0.05304, 0.8971, 0.05304, 0.8971, 0.05304, 0.8968, 0.05304, 0.8968, 0.05304, 0.8968, 0.05304, 0.1032, 0.05304, 0.1032, 0.05304, 0.8968, 0.9413, 0.0167, 0.007553, 0.1048, -0.01232, 0.9732, 0.9897, 1.03])
me_plane_004.materials.append(mat_black)
me_plane_004.use_remesh_fix_poles = True
me_plane_004.use_remesh_preserve_attributes = False
me_plane_004.update()
me_plane_005 = bpy.data.meshes.new('Plane.005')
me_plane_005.from_pydata([(-2.67, -1.685, -2.422), (1.659, -1.685, -2.422), (-2.751, 0.3151, -2.504), (1.74, 0.3151, -2.504), (-2.751, 0.3151, -1.986), (-2.67, -1.685, -2.067), (1.659, -1.685, -2.067), (1.74, 0.3151, -1.986), (-2.751, -1.685, -2.504), (1.74, -1.685, -2.504), (-2.751, -1.685, -1.986), (1.74, -1.685, -1.986), (-2.67, -1.113, -2.422), (1.659, -1.113, -2.422), (-2.67, -1.113, -2.067), (1.659, -1.113, -2.067)], [], [(8, 2, 3, 9), (10, 11, 7, 4), (3, 2, 4, 7), (0, 1, 13, 12), (9, 3, 7, 11), (2, 8, 10, 4), (1, 0, 8, 9), (5, 6, 11, 10), (6, 1, 9, 11), (0, 5, 10, 8), (12, 13, 15, 14), (5, 0, 12, 14), (6, 5, 14, 15), (1, 6, 15, 13)])
me_plane_005.polygons.foreach_set('use_smooth', [True] * 14)
_uv = me_plane_005.uv_layers.new(name='UVMap')
_uv.uv.foreach_set('vector', [0.0, 0.0, 0.0, 1.0, 1.0, 1.0, 1.0, 0.0, 0.0, 0.0, 1.0, 0.0, 1.0, 1.0, 0.0, 1.0, 1.0, 1.0, 0.0, 1.0, 0.0, 1.0, 1.0, 1.0, 0.01812, 0.0, 0.9819, 0.0, 0.9819, 0.0, 0.01812, 0.0, 1.0, 0.0, 1.0, 1.0, 1.0, 1.0, 1.0, 0.0, 0.0, 1.0, 0.0, 0.0, 0.0, 0.0, 0.0, 1.0, 0.9819, 0.0, 0.01812, 0.0, 0.0, 0.0, 1.0, 0.0, 0.01812, 0.0, 0.9819, 0.0, 1.0, 0.0, 0.0, 0.0, 0.9819, 0.0, 0.9819, 0.0, 1.0, 0.0, 1.0, 0.0, 0.01812, 0.0, 0.01812, 0.0, 0.0, 0.0, 0.0, 0.0, 0.01812, 0.0, 0.9819, 0.0, 0.9819, 0.0, 0.01812, 0.0, 0.01812, 0.0, 0.01812, 0.0, 0.01812, 0.0, 0.01812, 0.0, 0.9819, 0.0, 0.01812, 0.0, 0.01812, 0.0, 0.9819, 0.0, 0.9819, 0.0, 0.9819, 0.0, 0.9819, 0.0, 0.9819, 0.0])
me_plane_005.materials.append(mat_wood)
me_plane_005.use_remesh_fix_poles = True
me_plane_005.use_remesh_preserve_attributes = False
me_plane_005.update()
me_plane = bpy.data.meshes.new('Plane')
me_plane.from_pydata([(-1.0, -1.0, 0.0), (1.0, -1.0, 0.0), (-1.0, 1.0, 0.0), (1.0, 1.0, 0.0), (-1.0, -1.0, 1.25), (-1.0, 1.0, 1.25), (1.0, 1.0, 1.25), (-0.907, 0.907, 0.09304), (-0.907, -1.0, 0.09304), (1.0, -1.0, 0.09304), (1.0, 0.907, 0.09304), (-0.907, 0.907, 1.25), (-0.907, -1.0, 1.25), (1.0, 0.907, 1.25)], [], [(0, 2, 3, 1), (2, 5, 6, 3), (0, 4, 5, 2), (8, 9, 10, 7), (7, 10, 13, 11), (8, 7, 11, 12), (5, 4, 12, 11), (1, 3, 10, 9), (3, 6, 13, 10), (6, 5, 11, 13), (0, 1, 9, 8), (4, 0, 8, 12)])
me_plane.polygons.foreach_set('material_index', [0, 0, 0, 1, 0, 0, 0, 0, 0, 0, 0, 0])
_uv = me_plane.uv_layers.new(name='UVMap')
_uv.uv.foreach_set('vector', [0.0, 0.0, 0.0, 1.0, 1.0, 1.0, 1.0, 0.0, 0.0, 1.0, 0.0, 1.0, 1.0, 1.0, 1.0, 1.0, 0.0, 0.0, 0.0, 0.0, 0.0, 1.0, 0.0, 1.0, 0.0, 0.0, 1.0, 0.0, 1.0, 1.0, 0.0, 1.0, 0.0, 1.0, 1.0, 1.0, 1.0, 1.0, 0.0, 1.0, 0.0, 0.0, 0.0, 1.0, 0.0, 1.0, 0.0, 0.0, 0.0, 1.0, 0.0, 0.0, 0.0, 0.0, 0.0, 1.0, 1.0, 0.0, 1.0, 1.0, 1.0, 1.0, 1.0, 0.0, 1.0, 1.0, 1.0, 1.0, 1.0, 1.0, 1.0, 1.0, 1.0, 1.0, 0.0, 1.0, 0.0, 1.0, 1.0, 1.0, 0.0, 0.0, 1.0, 0.0, 1.0, 0.0, 0.0, 0.0, 0.0, 0.0, 0.0, 0.0, 0.0, 0.0, 0.0, 0.0])
me_plane.materials.append(mat_wall)
me_plane.materials.append(mat_floor)
me_plane.use_remesh_fix_poles = True
me_plane.use_remesh_preserve_attributes = False
me_plane.update()
me_plane_007 = bpy.data.meshes.new('Plane.007')
me_plane_007.from_pydata([(-2.67, -1.685, -2.422), (1.659, -1.685, -2.422), (-2.751, 0.3151, -2.504), (1.74, 0.3151, -2.504), (-2.751, 0.3151, -1.986), (-2.67, -1.685, -2.067), (1.659, -1.685, -2.067), (1.74, 0.3151, -1.986), (-2.751, -1.685, -2.504), (1.74, -1.685, -2.504), (-2.751, -1.685, -1.986), (1.74, -1.685, -1.986), (-2.67, -1.113, -2.422), (1.659, -1.113, -2.422), (-2.67, -1.113, -2.067), (1.659, -1.113, -2.067)], [], [(8, 2, 3, 9), (10, 11, 7, 4), (3, 2, 4, 7), (0, 1, 13, 12), (9, 3, 7, 11), (2, 8, 10, 4), (1, 0, 8, 9), (5, 6, 11, 10), (6, 1, 9, 11), (0, 5, 10, 8), (12, 13, 15, 14), (5, 0, 12, 14), (6, 5, 14, 15), (1, 6, 15, 13)])
me_plane_007.polygons.foreach_set('use_smooth', [True] * 14)
_uv = me_plane_007.uv_layers.new(name='UVMap')
_uv.uv.foreach_set('vector', [0.0, 0.0, 0.0, 1.0, 1.0, 1.0, 1.0, 0.0, 0.0, 0.0, 1.0, 0.0, 1.0, 1.0, 0.0, 1.0, 1.0, 1.0, 0.0, 1.0, 0.0, 1.0, 1.0, 1.0, 0.01812, 0.0, 0.9819, 0.0, 0.9819, 0.0, 0.01812, 0.0, 1.0, 0.0, 1.0, 1.0, 1.0, 1.0, 1.0, 0.0, 0.0, 1.0, 0.0, 0.0, 0.0, 0.0, 0.0, 1.0, 0.9819, 0.0, 0.01812, 0.0, 0.0, 0.0, 1.0, 0.0, 0.01812, 0.0, 0.9819, 0.0, 1.0, 0.0, 0.0, 0.0, 0.9819, 0.0, 0.9819, 0.0, 1.0, 0.0, 1.0, 0.0, 0.01812, 0.0, 0.01812, 0.0, 0.0, 0.0, 0.0, 0.0, 0.01812, 0.0, 0.9819, 0.0, 0.9819, 0.0, 0.01812, 0.0, 0.01812, 0.0, 0.01812, 0.0, 0.01812, 0.0, 0.01812, 0.0, 0.9819, 0.0, 0.01812, 0.0, 0.01812, 0.0, 0.9819, 0.0, 0.9819, 0.0, 0.9819, 0.0, 0.9819, 0.0, 0.9819, 0.0])
me_plane_007.materials.append(mat_wood)
me_plane_007.use_remesh_fix_poles = True
me_plane_007.use_remesh_preserve_attributes = False
me_plane_007.update()
me_plane_008 = bpy.data.meshes.new('Plane.008')
me_plane_008.from_pydata([(-2.67, -1.685, -2.422), (1.659, -1.685, -2.422), (-2.751, 0.3151, -2.504), (1.74, 0.3151, -2.504), (-2.751, 0.3151, -1.986), (-2.67, -1.685, -2.067), (1.659, -1.685, -2.067), (1.74, 0.3151, -1.986), (-2.751, -1.685, -2.504), (1.74, -1.685, -2.504), (-2.751, -1.685, -1.986), (1.74, -1.685, -1.986), (-2.67, -1.113, -2.422), (1.659, -1.113, -2.422), (-2.67, -1.113, -2.067), (1.659, -1.113, -2.067)], [], [(8, 2, 3, 9), (10, 11, 7, 4), (3, 2, 4, 7), (0, 1, 13, 12), (9, 3, 7, 11), (2, 8, 10, 4), (1, 0, 8, 9), (5, 6, 11, 10), (6, 1, 9, 11), (0, 5, 10, 8), (12, 13, 15, 14), (5, 0, 12, 14), (6, 5, 14, 15), (1, 6, 15, 13)])
me_plane_008.polygons.foreach_set('use_smooth', [True] * 14)
_uv = me_plane_008.uv_layers.new(name='UVMap')
_uv.uv.foreach_set('vector', [0.0, 0.0, 0.0, 1.0, 1.0, 1.0, 1.0, 0.0, 0.0, 0.0, 1.0, 0.0, 1.0, 1.0, 0.0, 1.0, 1.0, 1.0, 0.0, 1.0, 0.0, 1.0, 1.0, 1.0, 0.01812, 0.0, 0.9819, 0.0, 0.9819, 0.0, 0.01812, 0.0, 1.0, 0.0, 1.0, 1.0, 1.0, 1.0, 1.0, 0.0, 0.0, 1.0, 0.0, 0.0, 0.0, 0.0, 0.0, 1.0, 0.9819, 0.0, 0.01812, 0.0, 0.0, 0.0, 1.0, 0.0, 0.01812, 0.0, 0.9819, 0.0, 1.0, 0.0, 0.0, 0.0, 0.9819, 0.0, 0.9819, 0.0, 1.0, 0.0, 1.0, 0.0, 0.01812, 0.0, 0.01812, 0.0, 0.0, 0.0, 0.0, 0.0, 0.01812, 0.0, 0.9819, 0.0, 0.9819, 0.0, 0.01812, 0.0, 0.01812, 0.0, 0.01812, 0.0, 0.01812, 0.0, 0.01812, 0.0, 0.9819, 0.0, 0.01812, 0.0, 0.01812, 0.0, 0.9819, 0.0, 0.9819, 0.0, 0.9819, 0.0, 0.9819, 0.0, 0.9819, 0.0])
me_plane_008.materials.append(mat_wood)
me_plane_008.use_remesh_fix_poles = True
me_plane_008.use_remesh_preserve_attributes = False
me_plane_008.update()
me_plane_002 = bpy.data.meshes.new('Plane.002')
me_plane_002.from_pydata([(-1.113, -0.7298, 0.0), (1.113, -0.7298, 0.0), (-1.113, 0.7298, 0.0), (1.113, 0.7298, 0.0), (-1.113, 0.7298, 0.241), (-1.113, -0.7298, 0.241), (1.113, -0.7298, 0.241), (1.113, 0.7298, 0.241), (-0.9011, -0.7298, 0.0), (0.04896, -0.7298, 0.0), (0.999, -0.7298, 0.0), (0.999, 0.7298, 0.0), (0.04896, 0.7298, 0.0), (-0.9011, 0.7298, 0.0), (-0.9011, -0.7298, 0.241), (0.04896, -0.7298, 0.241), (0.999, -0.7298, 0.241), (0.999, 0.7298, 0.241), (0.04896, 0.7298, 0.241), (-0.9011, 0.7298, 0.241), (-1.113, 0.5488, 0.0), (-1.113, -2.98e-08, 0.0), (-1.113, -0.5488, 0.0), (1.113, -0.5488, 0.0), (1.113, 2.98e-08, 0.0), (1.113, 0.5488, 0.0), (-1.113, 0.5488, 0.241), (-1.113, -2.98e-08, 0.241), (-1.113, -0.5488, 0.241), (1.113, -0.5488, 0.241), (1.113, 2.98e-08, 0.241), (1.113, 0.5488, 0.241), (-0.9011, -0.5488, 0.3358), (-0.9011, 2.98e-08, 0.3358), (-0.9011, 0.5488, 0.3358), (0.04896, -0.5488, 0.3358), (0.04896, 2.98e-08, 0.3358), (0.04896, 0.5488, 0.3358), (0.999, -0.5488, 0.3358), (0.999, 2.98e-08, 0.3358), (0.999, 0.5488, 0.3358), (-0.9011, 0.5488, 0.0), (-0.9011, -2.98e-08, 0.0), (-0.9011, -0.5488, 0.0), (0.04896, 0.5488, 0.0), (0.04896, -2.98e-08, 0.0), (0.04896, -0.5488, 0.0), (0.999, 0.5488, 0.0), (0.999, -2.98e-08, 0.0), (0.999, -0.5488, 0.0), (0.4583, -0.3292, 0.2533), (0.5896, -0.3292, 0.2533), (0.5896, -0.2197, 0.2533), (0.4583, -0.2197, 0.2533), (0.4583, 0.2197, 0.2533), (0.5896, 0.2197, 0.2533), (0.5896, 0.3292, 0.2533), (0.4583, 0.3292, 0.2533), (-0.4917, -0.3292, 0.2533), (-0.3604, -0.3292, 0.2533), (-0.3604, -0.2197, 0.2533), (-0.4917, -0.2197, 0.2533), (-0.4917, 0.2197, 0.2533), (-0.3604, 0.2197, 0.2533), (-0.3604, 0.3292, 0.2533), (-0.4917, 0.3292, 0.2533)], [], [(47, 11, 3, 25), (40, 31, 7, 17), (13, 2, 4, 19), (10, 1, 6, 16), (25, 3, 7, 31), (22, 0, 5, 28), (0, 8, 14, 5), (8, 9, 15, 14), (9, 10, 16, 15), (3, 11, 17, 7), (11, 12, 18, 17), (12, 13, 19, 18), (26, 34, 19, 4), (34, 37, 18, 19), (37, 40, 17, 18), (20, 2, 13, 41), (41, 13, 12, 44), (44, 12, 11, 47), (9, 46, 49, 10), (46, 45, 48, 49), (45, 44, 47, 48), (8, 43, 46, 9), (43, 42, 45, 46), (42, 41, 44, 45), (0, 22, 43, 8), (22, 21, 42, 43), (21, 20, 41, 42), (15, 16, 38, 35), (39, 40, 56, 55), (35, 36, 60, 59), (14, 15, 35, 32), (36, 37, 64, 63), (5, 14, 32, 28), (28, 32, 33, 27), (27, 33, 34, 26), (2, 20, 26, 4), (20, 21, 27, 26), (21, 22, 28, 27), (1, 23, 29, 6), (23, 24, 30, 29), (24, 25, 31, 30), (16, 6, 29, 38), (38, 29, 30, 39), (39, 30, 31, 40), (10, 49, 23, 1), (49, 48, 24, 23), (48, 47, 25, 24), (38, 39, 52, 51), (39, 36, 53, 52), (37, 36, 54, 57), (35, 38, 51, 50), (40, 37, 57, 56), (33, 32, 58, 61), (36, 39, 55, 54), (36, 33, 61, 60), (34, 33, 62, 65), (32, 35, 59, 58), (37, 34, 65, 64), (33, 36, 63, 62), (50, 51, 52, 53), (54, 55, 56, 57), (58, 59, 60, 61), (62, 63, 64, 65), (36, 35, 50, 53)])
me_plane_002.polygons.foreach_set('use_smooth', [True] * 64)
_uv = me_plane_002.uv_layers.new(name='UVMap')
_uv.uv.foreach_set('vector', [0.772, 0.75, 0.772, 1.0, 1.0, 1.0, 1.0, 0.75, 0.772, 0.75, 1.0, 0.75, 1.0, 1.0, 0.772, 1.0, 0.272, 1.0, 0.0, 1.0, 0.0, 1.0, 0.272, 1.0, 0.772, 0.0, 1.0, 0.0, 1.0, 0.0, 0.772, 0.0, 1.0, 0.75, 1.0, 1.0, 1.0, 1.0, 1.0, 0.75, 0.0, 0.25, 0.0, 0.0, 0.0, 0.0, 0.0, 0.25, 0.0, 0.0, 0.272, 0.0, 0.272, 0.0, 0.0, 0.0, 0.272, 0.0, 0.522, 0.0, 0.522, 0.0, 0.272, 0.0, 0.522, 0.0, 0.772, 0.0, 0.772, 0.0, 0.522, 0.0, 1.0, 1.0, 0.772, 1.0, 0.772, 1.0, 1.0, 1.0, 0.772, 1.0, 0.522, 1.0, 0.522, 1.0, 0.772, 1.0, 0.522, 1.0, 0.272, 1.0, 0.272, 1.0, 0.522, 1.0, 0.0, 0.75, 0.272, 0.75, 0.272, 1.0, 0.0, 1.0, 0.272, 0.75, 0.522, 0.75, 0.522, 1.0, 0.272, 1.0, 0.522, 0.75, 0.772, 0.75, 0.772, 1.0, 0.522, 1.0, 0.0, 0.75, 0.0, 1.0, 0.272, 1.0, 0.272, 0.75, 0.272, 0.75, 0.272, 1.0, 0.522, 1.0, 0.522, 0.75, 0.522, 0.75, 0.522, 1.0, 0.772, 1.0, 0.772, 0.75, 0.522, 0.0, 0.522, 0.25, 0.772, 0.25, 0.772, 0.0, 0.522, 0.25, 0.522, 0.5, 0.772, 0.5, 0.772, 0.25, 0.522, 0.5, 0.522, 0.75, 0.772, 0.75, 0.772, 0.5, 0.272, 0.0, 0.272, 0.25, 0.522, 0.25, 0.522, 0.0, 0.272, 0.25, 0.272, 0.5, 0.522, 0.5, 0.522, 0.25, 0.272, 0.5, 0.272, 0.75, 0.522, 0.75, 0.522, 0.5, 0.0, 0.0, 0.0, 0.25, 0.272, 0.25, 0.272, 0.0, 0.0, 0.25, 0.0, 0.5, 0.272, 0.5, 0.272, 0.25, 0.0, 0.5, 0.0, 0.75, 0.272, 0.75, 0.272, 0.5, 0.522, 0.0, 0.772, 0.0, 0.772, 0.25, 0.522, 0.25, 0.772, 0.5, 0.772, 0.75, 0.6755, 0.6535, 0.6755, 0.5965, 0.522, 0.25, 0.522, 0.5, 0.4255, 0.4035, 0.4255, 0.3465, 0.272, 0.0, 0.522, 0.0, 0.522, 0.25, 0.272, 0.25, 0.522, 0.5, 0.522, 0.75, 0.4255, 0.6535, 0.4255, 0.5965, 0.0, 0.0, 0.272, 0.0, 0.272, 0.25, 0.0, 0.25, 0.0, 0.25, 0.272, 0.25, 0.272, 0.5, 0.0, 0.5, 0.0, 0.5, 0.272, 0.5, 0.272, 0.75, 0.0, 0.75, 0.0, 1.0, 0.0, 0.75, 0.0, 0.75, 0.0, 1.0, 0.0, 0.75, 0.0, 0.5, 0.0, 0.5, 0.0, 0.75, 0.0, 0.5, 0.0, 0.25, 0.0, 0.25, 0.0, 0.5, 1.0, 0.0, 1.0, 0.25, 1.0, 0.25, 1.0, 0.0, 1.0, 0.25, 1.0, 0.5, 1.0, 0.5, 1.0, 0.25, 1.0, 0.5, 1.0, 0.75, 1.0, 0.75, 1.0, 0.5, 0.772, 0.0, 1.0, 0.0, 1.0, 0.25, 0.772, 0.25, 0.772, 0.25, 1.0, 0.25, 1.0, 0.5, 0.772, 0.5, 0.772, 0.5, 1.0, 0.5, 1.0, 0.75, 0.772, 0.75, 0.772, 0.0, 0.772, 0.25, 1.0, 0.25, 1.0, 0.0, 0.772, 0.25, 0.772, 0.5, 1.0, 0.5, 1.0, 0.25, 0.772, 0.5, 0.772, 0.75, 1.0, 0.75, 1.0, 0.5, 0.772, 0.25, 0.772, 0.5, 0.6755, 0.4035, 0.6755, 0.3465, 0.772, 0.5, 0.522, 0.5, 0.6185, 0.4035, 0.6755, 0.4035, 0.522, 0.75, 0.522, 0.5, 0.6185, 0.5965, 0.6185, 0.6535, 0.522, 0.25, 0.772, 0.25, 0.6755, 0.3465, 0.6185, 0.3465, 0.772, 0.75, 0.522, 0.75, 0.6185, 0.6535, 0.6755, 0.6535, 0.272, 0.5, 0.272, 0.25, 0.3685, 0.3465, 0.3685, 0.4035, 0.522, 0.5, 0.772, 0.5, 0.6755, 0.5965, 0.6185, 0.5965, 0.522, 0.5, 0.272, 0.5, 0.3685, 0.4035, 0.4255, 0.4035, 0.272, 0.75, 0.272, 0.5, 0.3685, 0.5965, 0.3685, 0.6535, 0.272, 0.25, 0.522, 0.25, 0.4255, 0.3465, 0.3685, 0.3465, 0.522, 0.75, 0.272, 0.75, 0.3685, 0.6535, 0.4255, 0.6535, 0.272, 0.5, 0.522, 0.5, 0.4255, 0.5965, 0.3685, 0.5965, 0.6185, 0.3465, 0.6755, 0.3465, 0.6755, 0.4035, 0.6185, 0.4035, 0.6185, 0.5965, 0.6755, 0.5965, 0.6755, 0.6535, 0.6185, 0.6535, 0.3685, 0.3465, 0.4255, 0.3465, 0.4255, 0.4035, 0.3685, 0.4035, 0.3685, 0.5965, 0.4255, 0.5965, 0.4255, 0.6535, 0.3685, 0.6535, 0.522, 0.5, 0.522, 0.25, 0.6185, 0.3465, 0.6185, 0.4035])
me_plane_002.materials.append(mat_sofa_001)
me_plane_002.use_remesh_fix_poles = True
me_plane_002.use_remesh_preserve_attributes = False
me_plane_002.update()
me_plane_003 = bpy.data.meshes.new('Plane.003')
me_plane_003.from_pydata([(-1.354, -1.0, 0.0), (1.354, -1.0, 0.0), (-1.354, 1.0, 0.0), (1.354, 1.0, 0.0), (-1.354, 1.0, 0.3859), (-1.354, -1.0, 0.3859), (1.354, -1.0, 0.3859), (1.354, 1.0, 0.3859), (-1.354, 0.6788, 0.0), (-1.354, -0.7026, 0.0), (1.354, -0.7026, 0.0), (1.354, 0.6788, 0.0), (-1.354, 0.6788, 0.3859), (-1.354, -0.7026, 0.3859), (1.354, -0.7026, 0.3859), (1.354, 0.6788, 0.3859), (-1.063, -1.0, 0.0), (0.01368, -1.0, 0.0), (1.09, -1.0, 0.0), (1.09, 1.0, 0.0), (0.01368, 1.0, 0.0), (-1.063, 1.0, 0.0), (-1.063, -1.0, 0.3859), (0.01368, -1.0, 0.3859), (1.09, -1.0, 0.3859), (1.09, 1.0, 0.3859), (0.01368, 1.0, 0.3859), (-1.063, 1.0, 0.3859), (1.09, -0.7026, 0.5049), (0.01368, -0.7026, 0.5049), (-1.063, -0.7026, 0.5049), (1.09, 0.6788, 0.5049), (0.01368, 0.6788, 0.5049), (-1.063, 0.6788, 0.5049), (-1.063, -0.7026, 0.0), (0.01368, -0.7026, 0.0), (1.09, -0.7026, 0.0), (-1.063, 0.6788, 0.0), (0.01368, 0.6788, 0.0), (1.09, 0.6788, 0.0), (-0.6367, -0.1559, 0.3347), (-0.4122, -0.1559, 0.3347), (-0.4122, 0.1321, 0.3347), (-0.6367, 0.1321, 0.3347), (0.4396, -0.1559, 0.3347), (0.664, -0.1559, 0.3347), (0.664, 0.1321, 0.3347), (0.4396, 0.1321, 0.3347)], [], [(39, 19, 3, 11), (31, 15, 7, 25), (21, 2, 4, 27), (18, 1, 6, 24), (11, 3, 7, 15), (9, 0, 5, 13), (2, 8, 12, 4), (8, 9, 13, 12), (1, 10, 14, 6), (10, 11, 15, 14), (24, 6, 14, 28), (28, 14, 15, 31), (18, 36, 10, 1), (36, 39, 11, 10), (9, 8, 37, 34), (34, 37, 38, 35), (35, 38, 39, 36), (0, 9, 34, 16), (16, 34, 35, 17), (17, 35, 36, 18), (13, 30, 33, 12), (28, 31, 46, 45), (5, 22, 30, 13), (22, 23, 29, 30), (23, 24, 28, 29), (0, 16, 22, 5), (16, 17, 23, 22), (17, 18, 24, 23), (3, 19, 25, 7), (19, 20, 26, 25), (20, 21, 27, 26), (12, 33, 27, 4), (33, 32, 26, 27), (32, 31, 25, 26), (8, 2, 21, 37), (37, 21, 20, 38), (38, 20, 19, 39), (29, 32, 42, 41), (32, 33, 43, 42), (32, 29, 44, 47), (30, 29, 41, 40), (31, 32, 47, 46), (29, 28, 45, 44), (40, 41, 42, 43), (44, 45, 46, 47), (33, 30, 40, 43)])
me_plane_003.polygons.foreach_set('use_smooth', [True] * 46)
_uv = me_plane_003.uv_layers.new(name='UVMap')
_uv.uv.foreach_set('vector', [0.7551, 0.6607, 0.7551, 1.0, 1.0, 1.0, 1.0, 0.6607, 0.7551, 0.6607, 1.0, 0.6607, 1.0, 1.0, 0.7551, 1.0, 0.2551, 1.0, 0.0, 1.0, 0.0, 1.0, 0.2551, 1.0, 0.7551, 0.0, 1.0, 0.0, 1.0, 0.0, 0.7551, 0.0, 1.0, 0.6607, 1.0, 1.0, 1.0, 1.0, 1.0, 0.6607, 0.0, 0.3274, 0.0, 0.0, 0.0, 0.0, 0.0, 0.3274, 0.0, 1.0, 0.0, 0.6607, 0.0, 0.6607, 0.0, 1.0, 0.0, 0.6607, 0.0, 0.3274, 0.0, 0.3274, 0.0, 0.6607, 1.0, 0.0, 1.0, 0.3274, 1.0, 0.3274, 1.0, 0.0, 1.0, 0.3274, 1.0, 0.6607, 1.0, 0.6607, 1.0, 0.3274, 0.7551, 0.0, 1.0, 0.0, 1.0, 0.3274, 0.7551, 0.3274, 0.7551, 0.3274, 1.0, 0.3274, 1.0, 0.6607, 0.7551, 0.6607, 0.7551, 0.0, 0.7551, 0.3274, 1.0, 0.3274, 1.0, 0.0, 0.7551, 0.3274, 0.7551, 0.6607, 1.0, 0.6607, 1.0, 0.3274, 0.0, 0.3274, 0.0, 0.6607, 0.2551, 0.6607, 0.2551, 0.3274, 0.2551, 0.3274, 0.2551, 0.6607, 0.5051, 0.6607, 0.5051, 0.3274, 0.5051, 0.3274, 0.5051, 0.6607, 0.7551, 0.6607, 0.7551, 0.3274, 0.0, 0.0, 0.0, 0.3274, 0.2551, 0.3274, 0.2551, 0.0, 0.2551, 0.0, 0.2551, 0.3274, 0.5051, 0.3274, 0.5051, 0.0, 0.5051, 0.0, 0.5051, 0.3274, 0.7551, 0.3274, 0.7551, 0.0, 0.0, 0.3274, 0.2551, 0.3274, 0.2551, 0.6607, 0.0, 0.6607, 0.7551, 0.3274, 0.7551, 0.6607, 0.6561, 0.5288, 0.6561, 0.4593, 0.0, 0.0, 0.2551, 0.0, 0.2551, 0.3274, 0.0, 0.3274, 0.2551, 0.0, 0.5051, 0.0, 0.5051, 0.3274, 0.2551, 0.3274, 0.5051, 0.0, 0.7551, 0.0, 0.7551, 0.3274, 0.5051, 0.3274, 0.0, 0.0, 0.2551, 0.0, 0.2551, 0.0, 0.0, 0.0, 0.2551, 0.0, 0.5051, 0.0, 0.5051, 0.0, 0.2551, 0.0, 0.5051, 0.0, 0.7551, 0.0, 0.7551, 0.0, 0.5051, 0.0, 1.0, 1.0, 0.7551, 1.0, 0.7551, 1.0, 1.0, 1.0, 0.7551, 1.0, 0.5051, 1.0, 0.5051, 1.0, 0.7551, 1.0, 0.5051, 1.0, 0.2551, 1.0, 0.2551, 1.0, 0.5051, 1.0, 0.0, 0.6607, 0.2551, 0.6607, 0.2551, 1.0, 0.0, 1.0, 0.2551, 0.6607, 0.5051, 0.6607, 0.5051, 1.0, 0.2551, 1.0, 0.5051, 0.6607, 0.7551, 0.6607, 0.7551, 1.0, 0.5051, 1.0, 0.0, 0.6607, 0.0, 1.0, 0.2551, 1.0, 0.2551, 0.6607, 0.2551, 0.6607, 0.2551, 1.0, 0.5051, 1.0, 0.5051, 0.6607, 0.5051, 0.6607, 0.5051, 1.0, 0.7551, 1.0, 0.7551, 0.6607, 0.5051, 0.3274, 0.5051, 0.6607, 0.4061, 0.5288, 0.4061, 0.4593, 0.5051, 0.6607, 0.2551, 0.6607, 0.354, 0.5288, 0.4061, 0.5288, 0.5051, 0.6607, 0.5051, 0.3274, 0.604, 0.4593, 0.604, 0.5288, 0.2551, 0.3274, 0.5051, 0.3274, 0.4061, 0.4593, 0.354, 0.4593, 0.7551, 0.6607, 0.5051, 0.6607, 0.604, 0.5288, 0.6561, 0.5288, 0.5051, 0.3274, 0.7551, 0.3274, 0.6561, 0.4593, 0.604, 0.4593, 0.354, 0.4593, 0.4061, 0.4593, 0.4061, 0.5288, 0.354, 0.5288, 0.604, 0.4593, 0.6561, 0.4593, 0.6561, 0.5288, 0.604, 0.5288, 0.2551, 0.6607, 0.2551, 0.3274, 0.354, 0.4593, 0.354, 0.5288])
me_plane_003.materials.append(mat_sofa_001)
me_plane_003.use_remesh_fix_poles = True
me_plane_003.use_remesh_preserve_attributes = False
me_plane_003.update()
me_circle = bpy.data.meshes.new('Circle')
me_circle.from_pydata([(2.452, -0.1677, 0.3636), (2.456, -0.1817, 0.378), (2.486, -0.1778, 0.378), (2.486, -0.1633, 0.3636), (2.421, -0.1807, 0.3636), (2.428, -0.1932, 0.378), (2.394, -0.2013, 0.3636), (2.404, -0.2115, 0.378), (2.373, -0.2281, 0.3636), (2.386, -0.2354, 0.378), (2.36, -0.2594, 0.3636), (2.374, -0.2632, 0.378), (2.356, -0.293, 0.3636), (2.37, -0.293, 0.378), (2.36, -0.3265, 0.3636), (2.374, -0.3228, 0.378), (2.373, -0.3578, 0.3636), (2.386, -0.3506, 0.378), (2.394, -0.3847, 0.3636), (2.404, -0.3744, 0.378), (2.421, -0.4053, 0.3636), (2.428, -0.3927, 0.378), (2.452, -0.4182, 0.3636), (2.456, -0.4042, 0.378), (2.486, -0.4227, 0.3636), (2.486, -0.4081, 0.378), (2.519, -0.4182, 0.3636), (2.515, -0.4042, 0.378), (2.55, -0.4053, 0.3636), (2.543, -0.3927, 0.378), (2.577, -0.3847, 0.3636), (2.567, -0.3744, 0.378), (2.598, -0.3578, 0.3636), (2.585, -0.3506, 0.378), (2.611, -0.3265, 0.3636), (2.597, -0.3228, 0.378), (2.615, -0.293, 0.3636), (2.601, -0.293, 0.378), (2.611, -0.2594, 0.3636), (2.597, -0.2632, 0.378), (2.598, -0.2281, 0.3636), (2.585, -0.2354, 0.378), (2.577, -0.2013, 0.3636), (2.567, -0.2115, 0.378), (2.55, -0.1807, 0.3636), (2.543, -0.1932, 0.378), (2.519, -0.1677, 0.3636), (2.515, -0.1817, 0.378), (2.486, -0.1633, 0.01755), (2.486, -0.181, 0.0), (2.486, -0.1685, 0.005141), (2.457, -0.1848, 0.0), (2.452, -0.1677, 0.01755), (2.453, -0.1727, 0.005141), (2.43, -0.196, 0.0), (2.421, -0.1807, 0.01755), (2.423, -0.1851, 0.005141), (2.406, -0.2138, 0.0), (2.394, -0.2013, 0.01755), (2.397, -0.2049, 0.005141), (2.389, -0.237, 0.0), (2.373, -0.2281, 0.01755), (2.378, -0.2307, 0.005141), (2.377, -0.264, 0.0), (2.36, -0.2594, 0.01755), (2.365, -0.2607, 0.005141), (2.374, -0.293, 0.0), (2.356, -0.293, 0.01755), (2.361, -0.293, 0.005141), (2.377, -0.322, 0.0), (2.36, -0.3265, 0.01755), (2.365, -0.3252, 0.005141), (2.389, -0.349, 0.0), (2.373, -0.3578, 0.01755), (2.378, -0.3552, 0.005141), (2.406, -0.3722, 0.0), (2.394, -0.3847, 0.01755), (2.397, -0.381, 0.005141), (2.43, -0.39, 0.0), (2.421, -0.4053, 0.01755), (2.423, -0.4008, 0.005141), (2.457, -0.4011, 0.0), (2.452, -0.4182, 0.01755), (2.453, -0.4132, 0.005141), (2.486, -0.405, 0.0), (2.486, -0.4227, 0.01755), (2.486, -0.4175, 0.005141), (2.515, -0.4011, 0.0), (2.519, -0.4182, 0.01755), (2.518, -0.4132, 0.005141), (2.542, -0.39, 0.0), (2.55, -0.4053, 0.01755), (2.548, -0.4008, 0.005141), (2.565, -0.3722, 0.0), (2.577, -0.3847, 0.01755), (2.574, -0.381, 0.005141), (2.583, -0.349, 0.0), (2.598, -0.3578, 0.01755), (2.593, -0.3552, 0.005141), (2.594, -0.322, 0.0), (2.611, -0.3265, 0.01755), (2.606, -0.3252, 0.005141), (2.598, -0.293, 0.0), (2.615, -0.293, 0.01755), (2.61, -0.293, 0.005141), (2.594, -0.264, 0.0), (2.611, -0.2594, 0.01755), (2.606, -0.2607, 0.005141), (2.583, -0.237, 0.0), (2.598, -0.2281, 0.01755), (2.593, -0.2307, 0.005141), (2.565, -0.2138, 0.0), (2.577, -0.2013, 0.01755), (2.574, -0.2049, 0.005141), (2.542, -0.196, 0.0), (2.55, -0.1807, 0.01755), (2.548, -0.1851, 0.005141), (2.515, -0.1848, 0.0), (2.519, -0.1677, 0.01755), (2.518, -0.1727, 0.005141)], [], [(118, 48, 3, 46), (55, 58, 6, 4), (97, 100, 34, 32), (76, 79, 20, 18), (1, 5, 7, 9, 11, 13, 15, 17, 19, 21, 23, 25, 27, 29, 31, 33, 35, 37, 39, 41, 43, 45, 47, 2), (100, 103, 36, 34), (79, 82, 22, 20), (58, 61, 8, 6), (52, 55, 4, 0), (103, 106, 38, 36), (82, 85, 24, 22), (61, 64, 10, 8), (106, 109, 40, 38), (85, 88, 26, 24), (64, 67, 12, 10), (109, 112, 42, 40), (88, 91, 28, 26), (67, 70, 14, 12), (112, 115, 44, 42), (91, 94, 30, 28), (70, 73, 16, 14), (115, 118, 46, 44), (94, 97, 32, 30), (73, 76, 18, 16), (1, 2, 3, 0), (5, 1, 0, 4), (7, 5, 4, 6), (9, 7, 6, 8), (11, 9, 8, 10), (13, 11, 10, 12), (15, 13, 12, 14), (17, 15, 14, 16), (19, 17, 16, 18), (21, 19, 18, 20), (23, 21, 20, 22), (25, 23, 22, 24), (27, 25, 24, 26), (29, 27, 26, 28), (31, 29, 28, 30), (33, 31, 30, 32), (35, 33, 32, 34), (37, 35, 34, 36), (39, 37, 36, 38), (41, 39, 38, 40), (43, 41, 40, 42), (45, 43, 42, 44), (47, 45, 44, 46), (2, 47, 46, 3), (51, 49, 117, 114, 111, 108, 105, 102, 99, 96, 93, 90, 87, 84, 81, 78, 75, 72, 69, 66, 63, 60, 57, 54), (52, 48, 50, 53), (53, 50, 49, 51), (55, 52, 53, 56), (56, 53, 51, 54), (58, 55, 56, 59), (59, 56, 54, 57), (61, 58, 59, 62), (62, 59, 57, 60), (64, 61, 62, 65), (65, 62, 60, 63), (67, 64, 65, 68), (68, 65, 63, 66), (70, 67, 68, 71), (71, 68, 66, 69), (73, 70, 71, 74), (74, 71, 69, 72), (76, 73, 74, 77), (77, 74, 72, 75), (79, 76, 77, 80), (80, 77, 75, 78), (82, 79, 80, 83), (83, 80, 78, 81), (85, 82, 83, 86), (86, 83, 81, 84), (88, 85, 86, 89), (89, 86, 84, 87), (91, 88, 89, 92), (92, 89, 87, 90), (94, 91, 92, 95), (95, 92, 90, 93), (97, 94, 95, 98), (98, 95, 93, 96), (100, 97, 98, 101), (101, 98, 96, 99), (103, 100, 101, 104), (104, 101, 99, 102), (106, 103, 104, 107), (107, 104, 102, 105), (109, 106, 107, 110), (110, 107, 105, 108), (112, 109, 110, 113), (113, 110, 108, 111), (115, 112, 113, 116), (116, 113, 111, 114), (118, 115, 116, 119), (119, 116, 114, 117), (48, 118, 119, 50), (50, 119, 117, 49), (48, 52, 0, 3)])
me_circle.polygons.foreach_set('use_smooth', [True] * 98)
_uv = me_circle.uv_layers.new(name='UVMap')
_uv.uv.foreach_set('vector', [0.0, 0.0, 0.0, 0.0, 0.0, 0.0, 0.0, 0.0, 0.0, 0.0, 0.0, 0.0, 0.0, 0.0, 0.0, 0.0, 0.0, 0.0, 0.0, 0.0, 0.0, 0.0, 0.0, 0.0, 0.0, 0.0, 0.0, 0.0, 0.0, 0.0, 0.0, 0.0, 0.0, 0.0, 0.0, 0.0, 0.0, 0.0, 0.0, 0.0, 0.0, 0.0, 0.0, 0.0, 0.0, 0.0, 0.0, 0.0, 0.0, 0.0, 0.0, 0.0, 0.0, 0.0, 0.0, 0.0, 0.0, 0.0, 0.0, 0.0, 0.0, 0.0, 0.0, 0.0, 0.0, 0.0, 0.0, 0.0, 0.0, 0.0, 0.0, 0.0, 0.0, 0.0, 0.0, 0.0, 0.0, 0.0, 0.0, 0.0, 0.0, 0.0, 0.0, 0.0, 0.0, 0.0, 0.0, 0.0, 0.0, 0.0, 0.0, 0.0, 0.0, 0.0, 0.0, 0.0, 0.0, 0.0, 0.0, 0.0, 0.0, 0.0, 0.0, 0.0, 0.0, 0.0, 0.0, 0.0, 0.0, 0.0, 0.0, 0.0, 0.0, 0.0, 0.0, 0.0, 0.0, 0.0, 0.0, 0.0, 0.0, 0.0, 0.0, 0.0, 0.0, 0.0, 0.0, 0.0, 0.0, 0.0, 0.0, 0.0, 0.0, 0.0, 0.0, 0.0, 0.0, 0.0, 0.0, 0.0, 0.0, 0.0, 0.0, 0.0, 0.0, 0.0, 0.0, 0.0, 0.0, 0.0, 0.0, 0.0, 0.0, 0.0, 0.0, 0.0, 0.0, 0.0, 0.0, 0.0, 0.0, 0.0, 0.0, 0.0, 0.0, 0.0, 0.0, 0.0, 0.0, 0.0, 0.0, 0.0, 0.0, 0.0, 0.0, 0.0, 0.0, 0.0, 0.0, 0.0, 0.0, 0.0, 0.0, 0.0, 0.0, 0.0, 0.0, 0.0, 0.0, 0.0, 0.0, 0.0, 0.0, 0.0, 0.0, 0.0, 0.0, 0.0, 0.0, 0.0, 0.0, 0.0, 0.0, 0.0, 0.0, 0.0, 0.0, 0.0, 0.0, 0.0, 0.0, 0.0, 0.0, 0.0, 0.0, 0.0, 0.0, 0.0, 0.0, 0.0, 0.0, 0.0, 0.0, 0.0, 0.0, 0.0, 0.0, 0.0, 0.0, 0.0, 0.0, 0.0, 0.0, 0.0, 0.0, 0.0, 0.0, 0.0, 0.0, 0.0, 0.0, 0.0, 0.0, 0.0, 0.0, 0.0, 0.0, 0.0, 0.0, 0.0, 0.0, 0.0, 0.0, 0.0, 0.0, 0.0, 0.0, 0.0, 0.0, 0.0, 0.0, 0.0, 0.0, 0.0, 0.0, 0.0, 0.0, 0.0, 0.0, 0.0, 0.0, 0.0, 0.0, 0.0, 0.0, 0.0, 0.0, 0.0, 0.0, 0.0, 0.0, 0.0, 0.0, 0.0, 0.0, 0.0, 0.0, 0.0, 0.0, 0.0, 0.0, 0.0, 0.0, 0.0, 0.0, 0.0, 0.0, 0.0, 0.0, 0.0, 0.0, 0.0, 0.0, 0.0, 0.0, 0.0, 0.0, 0.0, 0.0, 0.0, 0.0, 0.0, 0.0, 0.0, 0.0, 0.0, 0.0, 0.0, 0.0, 0.0, 0.0, 0.0, 0.0, 0.0, 0.0, 0.0, 0.0, 0.0, 0.0, 0.0, 0.0, 0.0, 0.0, 0.0, 0.0, 0.0, 0.0, 0.0, 0.0, 0.0, 0.0, 0.0, 0.0, 0.0, 0.0, 0.0, 0.0, 0.0, 0.0, 0.0, 0.0, 0.0, 0.0, 0.0, 0.0, 0.0, 0.0, 0.0, 0.0, 0.0, 0.0, 0.0, 0.0, 0.0, 0.0, 0.0, 0.0, 0.0, 0.0, 0.0, 0.0, 0.0, 0.0, 0.0, 0.0, 0.0, 0.0, 0.0, 0.0, 0.0, 0.0, 0.0, 0.0, 0.0, 0.0, 0.0, 0.0, 0.0, 0.0, 0.0, 0.0, 0.0, 0.0, 0.0, 0.0, 0.0, 0.0, 0.0, 0.0, 0.0, 0.0, 0.0, 0.0, 0.0, 0.0, 0.0, 0.0, 0.0, 0.0, 0.0, 0.0, 0.0, 0.0, 0.0, 0.0, 0.0, 0.0, 0.0, 0.0, 0.0, 0.0, 0.0, 0.0, 0.0, 0.0, 0.0, 0.0, 0.0, 0.0, 0.0, 0.0, 0.0, 0.0, 0.0, 0.0, 0.0, 0.0, 0.0, 0.0, 0.0, 0.0, 0.0, 0.0, 0.0, 0.0, 0.0, 0.0, 0.0, 0.0, 0.0, 0.0, 0.0, 0.0, 0.0, 0.0, 0.0, 0.0, 0.0, 0.0, 0.0, 0.0, 0.0, 0.0, 0.0, 0.0, 0.0, 0.0, 0.0, 0.0, 0.0, 0.0, 0.0, 0.0, 0.0, 0.0, 0.0, 0.0, 0.0, 0.0, 0.0, 0.0, 0.0, 0.0, 0.0, 0.0, 0.0, 0.0, 0.0, 0.0, 0.0, 0.0, 0.0, 0.0, 0.0, 0.0, 0.0, 0.0, 0.0, 0.0, 0.0, 0.0, 0.0, 0.0, 0.0, 0.0, 0.0, 0.0, 0.0, 0.0, 0.0, 0.0, 0.0, 0.0, 0.0, 0.0, 0.0, 0.0, 0.0, 0.0, 0.0, 0.0, 0.0, 0.0, 0.0, 0.0, 0.0, 0.0, 0.0, 0.0, 0.0, 0.0, 0.0, 0.0, 0.0, 0.0, 0.0, 0.0, 0.0, 0.0, 0.0, 0.0, 0.0, 0.0, 0.0, 0.0, 0.0, 0.0, 0.0, 0.0, 0.0, 0.0, 0.0, 0.0, 0.0, 0.0, 0.0, 0.0, 0.0, 0.0, 0.0, 0.0, 0.0, 0.0, 0.0, 0.0, 0.0, 0.0, 0.0, 0.0, 0.0, 0.0, 0.0, 0.0, 0.0, 0.0, 0.0, 0.0, 0.0, 0.0, 0.0, 0.0, 0.0, 0.0, 0.0, 0.0, 0.0, 0.0, 0.0, 0.0, 0.0, 0.0, 0.0, 0.0, 0.0, 0.0, 0.0, 0.0, 0.0, 0.0, 0.0, 0.0, 0.0, 0.0, 0.0, 0.0, 0.0, 0.0, 0.0, 0.0, 0.0, 0.0, 0.0, 0.0, 0.0, 0.0, 0.0, 0.0, 0.0, 0.0, 0.0, 0.0, 0.0, 0.0, 0.0, 0.0, 0.0, 0.0, 0.0, 0.0, 0.0, 0.0, 0.0, 0.0, 0.0, 0.0, 0.0, 0.0, 0.0, 0.0, 0.0, 0.0, 0.0, 0.0, 0.0, 0.0, 0.0, 0.0, 0.0, 0.0, 0.0, 0.0, 0.0, 0.0, 0.0, 0.0, 0.0, 0.0, 0.0, 0.0, 0.0, 0.0, 0.0, 0.0, 0.0, 0.0, 0.0, 0.0, 0.0, 0.0, 0.0, 0.0, 0.0, 0.0, 0.0, 0.0, 0.0, 0.0, 0.0, 0.0, 0.0, 0.0, 0.0, 0.0, 0.0, 0.0, 0.0, 0.0, 0.0, 0.0, 0.0, 0.0, 0.0, 0.0, 0.0, 0.0, 0.0, 0.0, 0.0, 0.0, 0.0, 0.0, 0.0, 0.0, 0.0, 0.0, 0.0, 0.0, 0.0, 0.0, 0.0, 0.0, 0.0, 0.0, 0.0, 0.0, 0.0, 0.0, 0.0, 0.0, 0.0, 0.0, 0.0, 0.0, 0.0, 0.0, 0.0, 0.0, 0.0, 0.0, 0.0, 0.0, 0.0, 0.0, 0.0, 0.0, 0.0, 0.0, 0.0, 0.0, 0.0, 0.0, 0.0, 0.0, 0.0, 0.0, 0.0, 0.0, 0.0, 0.0, 0.0, 0.0, 0.0, 0.0, 0.0, 0.0, 0.0, 0.0, 0.0, 0.0, 0.0, 0.0, 0.0, 0.0, 0.0, 0.0, 0.0, 0.0, 0.0, 0.0, 0.0, 0.0, 0.0, 0.0, 0.0, 0.0, 0.0, 0.0, 0.0, 0.0, 0.0, 0.0, 0.0, 0.0, 0.0, 0.0, 0.0, 0.0, 0.0, 0.0, 0.0, 0.0, 0.0, 0.0, 0.0, 0.0, 0.0, 0.0, 0.0, 0.0, 0.0, 0.0, 0.0, 0.0, 0.0, 0.0, 0.0, 0.0, 0.0, 0.0, 0.0, 0.0, 0.0, 0.0, 0.0, 0.0, 0.0, 0.0, 0.0, 0.0, 0.0, 0.0, 0.0, 0.0, 0.0, 0.0, 0.0, 0.0, 0.0, 0.0, 0.0, 0.0, 0.0, 0.0, 0.0, 0.0, 0.0, 0.0, 0.0, 0.0, 0.0, 0.0, 0.0, 0.0, 0.0, 0.0, 0.0, 0.0, 0.0, 0.0, 0.0, 0.0, 0.0, 0.0, 0.0, 0.0, 0.0, 0.0, 0.0, 0.0, 0.0, 0.0, 0.0, 0.0, 0.0])
me_circle.materials.append(mat_metal)
me_circle.use_remesh_fix_poles = True
me_circle.use_remesh_preserve_attributes = False
me_circle.update()
me_picture = bpy.data.meshes.new('picture')
me_picture.from_pydata([(0.0, -0.6884, 0.6884), (0.0, -0.6884, -0.6884), (0.0, 0.6884, 0.6884), (0.0, 0.6884, -0.6884), (-0.04782, 0.6884, 0.6884), (-0.04782, -0.6884, 0.6884), (-0.04782, -0.6884, -0.6884), (-0.04782, 0.6884, -0.6884), (-0.03808, 0.6884, 0.6884), (-0.03808, -0.6884, 0.6884), (-0.03808, -0.6884, -0.6884), (-0.03808, 0.6884, -0.6884), (0.08227, 0.8122, 0.6884), (0.08227, -0.8122, 0.6884), (0.08227, -0.8122, -0.6884), (0.08227, 0.8122, -0.6884)], [], [(0, 2, 3, 1), (7, 4, 8, 11), (3, 2, 4, 7), (0, 1, 6, 5), (1, 3, 7, 6), (2, 0, 5, 4), (10, 11, 15, 14), (5, 6, 10, 9), (6, 7, 11, 10), (4, 5, 9, 8), (13, 14, 15, 12), (8, 9, 13, 12), (11, 8, 12, 15), (9, 10, 14, 13)])
_uv = me_picture.uv_layers.new(name='UVMap')
_uv.uv.foreach_set('vector', [0.0, 0.0, 0.0, 1.0, 1.0, 1.0, 1.0, 0.0, 1.0, 1.0, 0.0, 1.0, 0.0, 1.0, 1.0, 1.0, 1.0, 1.0, 0.0, 1.0, 0.0, 1.0, 1.0, 1.0, 0.0, 0.0, 1.0, 0.0, 1.0, 0.0, 0.0, 0.0, 1.0, 0.0, 1.0, 1.0, 1.0, 1.0, 1.0, 0.0, 0.0, 1.0, 0.0, 0.0, 0.0, 0.0, 0.0, 1.0, 1.0, 0.0, 1.0, 1.0, 1.0, 1.0, 1.0, 0.0, 0.0, 0.0, 1.0, 0.0, 1.0, 0.0, 0.0, 0.0, 1.0, 0.0, 1.0, 1.0, 1.0, 1.0, 1.0, 0.0, 0.0, 1.0, 0.0, 0.0, 0.0, 0.0, 0.0, 1.0, 0.0, 0.0, 1.0, 0.0, 1.0, 1.0, 0.0, 1.0, 0.0, 1.0, 0.0, 0.0, 0.0, 0.0, 0.0, 1.0, 1.0, 1.0, 0.0, 1.0, 0.0, 1.0, 1.0, 1.0, 0.0, 0.0, 1.0, 0.0, 1.0, 0.0, 0.0, 0.0])
me_picture.materials.append(mat_picture)
me_picture.use_remesh_fix_poles = True
me_picture.use_remesh_preserve_attributes = False
me_picture.update()
me_plane_006 = bpy.data.meshes.new('Plane.006')
me_plane_006.from_pydata([(-12.73, -14.5, -0.7295), (12.73, -14.5, -0.7295), (-12.73, 14.5, -0.7295), (12.73, 14.5, -0.7295)], [], [(0, 1, 3, 2)])
_uv = me_plane_006.uv_layers.new(name='UVMap')
_uv.uv.foreach_set('vector', [0.0, 0.0, 1.0, 0.0, 1.0, 1.0, 0.0, 1.0])
me_plane_006.materials.append(mat_bg)
me_plane_006.use_remesh_fix_poles = True
me_plane_006.use_remesh_preserve_attributes = False
me_plane_006.update()
me_plane_001 = bpy.data.meshes.new('Plane.001')
me_plane_001.from_pydata([(-0.9907, -1.0, 0.3054), (0.9907, -1.0, 0.3054), (-0.9907, 1.0, 0.3054), (0.9907, 1.0, 0.3054), (-0.9907, 1.0, 0.7137), (-0.9907, -1.0, 0.7137), (0.9907, -1.0, 0.7137), (0.9907, 1.0, 0.7137), (-0.8773, -1.0, 0.3054), (0.8773, -1.0, 0.3054), (0.8773, 1.0, 0.3054), (-0.8773, 1.0, 0.3054), (-0.8773, -1.0, 0.7137), (0.8773, -1.0, 0.7137), (0.8773, 1.0, 0.7137), (-0.8773, 1.0, 0.7137), (-0.9907, 0.678, 0.3054), (0.9907, 0.678, 0.3054), (-0.9907, 0.678, 0.7137), (0.9907, 0.678, 0.7137), (-0.8773, 0.678, 0.7137), (0.8773, 0.678, 0.7137), (-0.8773, 0.678, 0.3054), (0.8773, 0.678, 0.3054), (-0.9907, 0.678, 1.242), (-0.9907, -1.0, 1.242), (0.8773, -1.0, 1.242), (0.9907, -1.0, 1.242), (0.9907, 0.678, 1.242), (0.9907, 1.0, 1.242), (-0.8773, 1.0, 1.242), (-0.9907, 1.0, 1.242), (-0.8773, -1.0, 1.242), (0.8773, 1.0, 1.242), (-0.8773, 0.678, 1.242), (0.8773, 0.678, 1.242), (0.9907, 0.678, 2.115), (0.9907, 1.0, 2.115), (-0.8773, 1.0, 2.115), (-0.9907, 1.0, 2.115), (0.8773, 1.0, 2.115), (-0.8773, 0.678, 2.115), (0.8773, 0.678, 2.115), (-0.9907, 0.678, 2.115), (0.8585, -1.0, 0.3054), (0.8585, 1.0, 0.3054), (0.8585, -1.0, 0.7137), (0.8585, 1.0, 0.7137), (0.8585, 0.678, 0.3054), (0.8585, 0.678, 0.7137), (0.8585, 1.0, 1.242), (0.8585, 0.678, 1.242), (0.8585, 1.0, 2.115), (0.8585, 0.678, 2.115), (-0.8577, 1.0, 0.3054), (-0.8577, 1.0, 0.7137), (-0.8577, 0.678, 0.7137), (-0.8577, 1.0, 1.242), (-0.8577, 0.678, 1.242), (-0.8577, 1.0, 2.115), (-0.8577, 0.678, 2.115), (-0.8577, -1.0, 0.3054), (-0.8577, -1.0, 0.7137), (-0.8577, 0.678, 0.3054), (0.9907, 1.0, 0.3378), (0.9907, -1.0, 0.3378), (-0.9907, -1.0, 0.3378), (-0.9907, 1.0, 0.3378), (-0.8773, -1.0, 0.3378), (0.8773, -1.0, 0.3378), (0.8773, 1.0, 0.3378), (-0.8773, 1.0, 0.3378), (-0.9907, 0.678, 0.3378), (0.9907, 0.678, 0.3378), (0.8585, 1.0, 0.3378), (0.8585, -1.0, 0.3378), (-0.8577, -1.0, 0.3378), (-0.8577, 1.0, 0.3378), (0.9907, 1.0, 0.661), (-0.9907, -1.0, 0.661), (-0.8773, -1.0, 0.661), (0.8773, -1.0, 0.661), (0.8773, 1.0, 0.661), (-0.8773, 1.0, 0.661), (-0.9907, 0.678, 0.661), (0.9907, 0.678, 0.661), (0.8585, 1.0, 0.661), (0.8585, -1.0, 0.661), (-0.8577, -1.0, 0.661), (-0.8577, 1.0, 0.661), (0.9907, -1.0, 0.661), (-0.9907, 1.0, 0.661), (-0.9907, -0.7426, 0.3054), (-0.9907, -0.7426, 0.7137), (-0.8773, -0.7426, 0.3054), (0.8773, -0.7426, 0.3054), (0.9907, -0.7426, 0.3054), (0.9907, -0.7426, 0.7137), (-0.8773, -0.7426, 0.7137), (0.8773, -0.7426, 0.7137), (-0.9907, -0.7426, 1.242), (0.9907, -0.7426, 1.242), (-0.8773, -0.7426, 1.242), (0.8773, -0.7426, 1.242), (0.8585, -0.7426, 0.7137), (0.8585, -0.7426, 0.3054), (-0.8577, -0.7426, 0.3054), (-0.8577, -0.7426, 0.7137), (0.9907, -0.7426, 0.3378), (-0.9907, -0.7426, 0.3378), (0.9907, -0.7426, 0.661), (-0.9907, -0.7426, 0.661), (0.8773, 1.0, 1.951), (-0.8773, 1.0, 1.951), (0.9907, 0.678, 1.951), (0.8773, 0.678, 1.951), (-0.8773, 0.678, 1.951), (0.9907, 1.0, 1.951), (-0.9907, 0.678, 1.951), (-0.9907, 1.0, 1.951), (0.8585, 1.0, 1.951), (0.8585, 0.678, 1.951), (-0.8577, 0.678, 1.951), (-0.8577, 1.0, 1.951)], [], [(23, 10, 3, 17), (99, 13, 26, 103), (85, 78, 7, 19), (111, 79, 5, 93), (83, 91, 4, 15), (81, 90, 6, 13), (79, 80, 12, 5), (87, 81, 13, 46), (78, 82, 14, 7), (89, 83, 15, 55), (55, 15, 30, 57), (13, 6, 27, 26), (16, 2, 11, 22), (48, 45, 10, 23), (105, 48, 23, 95), (92, 16, 22, 94), (104, 99, 21, 49), (98, 20, 34, 102), (91, 84, 18, 4), (110, 85, 19, 97), (7, 14, 33, 29), (95, 23, 17, 96), (121, 115, 42, 53), (115, 114, 36, 42), (123, 113, 38, 59), (100, 102, 34, 24), (103, 101, 28, 35), (5, 12, 32, 25), (19, 7, 29, 28), (4, 18, 24, 31), (15, 4, 31, 30), (97, 19, 28, 101), (49, 21, 35, 51), (93, 5, 25, 100), (42, 36, 37, 40), (43, 41, 38, 39), (53, 42, 40, 52), (114, 117, 37, 36), (119, 118, 43, 39), (117, 112, 40, 37), (118, 116, 41, 43), (113, 119, 39, 38), (60, 53, 52, 59), (56, 49, 51, 58), (112, 120, 52, 40), (122, 121, 53, 60), (107, 104, 49, 56), (106, 63, 48, 105), (63, 54, 45, 48), (14, 47, 50, 33), (82, 86, 47, 14), (88, 87, 46, 62), (80, 88, 62, 12), (22, 11, 54, 63), (94, 22, 63, 106), (98, 107, 56, 20), (116, 122, 60, 41), (20, 56, 58, 34), (41, 60, 59, 38), (120, 123, 59, 52), (47, 55, 57, 50), (86, 89, 55, 47), (45, 54, 77, 74), (8, 61, 76, 68), (61, 44, 75, 76), (10, 45, 74, 70), (96, 17, 73, 108), (2, 16, 72, 67), (54, 11, 71, 77), (3, 10, 70, 64), (44, 9, 69, 75), (0, 8, 68, 66), (9, 1, 65, 69), (11, 2, 67, 71), (92, 0, 66, 109), (17, 3, 64, 73), (74, 77, 89, 86), (68, 76, 88, 80), (76, 75, 87, 88), (70, 74, 86, 82), (108, 73, 85, 110), (67, 72, 84, 91), (77, 71, 83, 89), (64, 70, 82, 78), (75, 69, 81, 87), (66, 68, 80, 79), (69, 65, 90, 81), (71, 67, 91, 83), (109, 66, 79, 111), (73, 64, 78, 85), (72, 109, 111, 84), (65, 108, 110, 90), (16, 92, 109, 72), (1, 96, 108, 65), (12, 62, 107, 98), (8, 94, 106, 61), (61, 106, 105, 44), (62, 46, 104, 107), (18, 93, 100, 24), (6, 97, 101, 27), (26, 27, 101, 103), (25, 32, 102, 100), (9, 95, 96, 1), (90, 110, 97, 6), (12, 98, 102, 32), (46, 13, 99, 104), (0, 92, 94, 8), (44, 105, 95, 9), (84, 111, 93, 18), (21, 99, 103, 35), (50, 57, 123, 120), (34, 58, 122, 116), (58, 51, 121, 122), (33, 50, 120, 112), (30, 31, 119, 113), (24, 34, 116, 118), (29, 33, 112, 117), (31, 24, 118, 119), (28, 29, 117, 114), (57, 30, 113, 123), (35, 28, 114, 115), (51, 35, 115, 121)])
me_plane_001.polygons.foreach_set('use_smooth', [True] * 122)
_uv = me_plane_001.uv_layers.new(name='UVMap')
_uv.uv.foreach_set('vector', [0.9428, 0.839, 0.9428, 1.0, 1.0, 1.0, 1.0, 0.839, 0.9428, 0.1287, 0.9428, 0.0, 0.9428, 0.0, 0.9428, 0.1287, 1.0, 0.839, 1.0, 1.0, 1.0, 1.0, 1.0, 0.839, 0.0, 0.1287, 0.0, 0.0, 0.0, 0.0, 0.0, 0.1287, 0.05719, 1.0, 0.0, 1.0, 0.0, 1.0, 0.05719, 1.0, 0.9428, 0.0, 1.0, 0.0, 1.0, 0.0, 0.9428, 0.0, 0.0, 0.0, 0.05719, 0.0, 0.05719, 0.0, 0.0, 0.0, 0.9333, 0.0, 0.9428, 0.0, 0.9428, 0.0, 0.9333, 0.0, 1.0, 1.0, 0.9428, 1.0, 0.9428, 1.0, 1.0, 1.0, 0.0671, 1.0, 0.05719, 1.0, 0.05719, 1.0, 0.0671, 1.0, 0.0671, 1.0, 0.05719, 1.0, 0.05719, 1.0, 0.0671, 1.0, 0.9428, 0.0, 1.0, 0.0, 1.0, 0.0, 0.9428, 0.0, 0.0, 0.839, 0.0, 1.0, 0.05719, 1.0, 0.05719, 0.839, 0.9333, 0.839, 0.9333, 1.0, 0.9428, 1.0, 0.9428, 0.839, 0.9333, 0.1287, 0.9333, 0.839, 0.9428, 0.839, 0.9428, 0.1287, 0.0, 0.1287, 0.0, 0.839, 0.05719, 0.839, 0.05719, 0.1287, 0.9333, 0.1287, 0.9428, 0.1287, 0.9428, 0.839, 0.9333, 0.839, 0.05719, 0.1287, 0.05719, 0.839, 0.05719, 0.839, 0.05719, 0.1287, 0.0, 1.0, 0.0, 0.839, 0.0, 0.839, 0.0, 1.0, 1.0, 0.1287, 1.0, 0.839, 1.0, 0.839, 1.0, 0.1287, 1.0, 1.0, 0.9428, 1.0, 0.9428, 1.0, 1.0, 1.0, 0.9428, 0.1287, 0.9428, 0.839, 1.0, 0.839, 1.0, 0.1287, 0.9333, 0.839, 0.9428, 0.839, 0.9428, 0.839, 0.9333, 0.839, 0.9428, 0.839, 1.0, 0.839, 1.0, 0.839, 0.9428, 0.839, 0.0671, 1.0, 0.05719, 1.0, 0.05719, 1.0, 0.0671, 1.0, 0.0, 0.1287, 0.05719, 0.1287, 0.05719, 0.839, 0.0, 0.839, 0.9428, 0.1287, 1.0, 0.1287, 1.0, 0.839, 0.9428, 0.839, 0.0, 0.0, 0.05719, 0.0, 0.05719, 0.0, 0.0, 0.0, 1.0, 0.839, 1.0, 1.0, 1.0, 1.0, 1.0, 0.839, 0.0, 1.0, 0.0, 0.839, 0.0, 0.839, 0.0, 1.0, 0.05719, 1.0, 0.0, 1.0, 0.0, 1.0, 0.05719, 1.0, 1.0, 0.1287, 1.0, 0.839, 1.0, 0.839, 1.0, 0.1287, 0.9333, 0.839, 0.9428, 0.839, 0.9428, 0.839, 0.9333, 0.839, 0.0, 0.1287, 0.0, 0.0, 0.0, 0.0, 0.0, 0.1287, 0.9428, 0.839, 1.0, 0.839, 1.0, 1.0, 0.9428, 1.0, 0.0, 0.839, 0.05719, 0.839, 0.05719, 1.0, 0.0, 1.0, 0.9333, 0.839, 0.9428, 0.839, 0.9428, 1.0, 0.9333, 1.0, 1.0, 0.839, 1.0, 1.0, 1.0, 1.0, 1.0, 0.839, 0.0, 1.0, 0.0, 0.839, 0.0, 0.839, 0.0, 1.0, 1.0, 1.0, 0.9428, 1.0, 0.9428, 1.0, 1.0, 1.0, 0.0, 0.839, 0.05719, 0.839, 0.05719, 0.839, 0.0, 0.839, 0.05719, 1.0, 0.0, 1.0, 0.0, 1.0, 0.05719, 1.0, 0.0671, 0.839, 0.9333, 0.839, 0.9333, 1.0, 0.0671, 1.0, 0.0671, 0.839, 0.9333, 0.839, 0.9333, 0.839, 0.0671, 0.839, 0.9428, 1.0, 0.9333, 1.0, 0.9333, 1.0, 0.9428, 1.0, 0.0671, 0.839, 0.9333, 0.839, 0.9333, 0.839, 0.0671, 0.839, 0.0671, 0.1287, 0.9333, 0.1287, 0.9333, 0.839, 0.0671, 0.839, 0.0671, 0.1287, 0.0671, 0.839, 0.9333, 0.839, 0.9333, 0.1287, 0.0671, 0.839, 0.0671, 1.0, 0.9333, 1.0, 0.9333, 0.839, 0.9428, 1.0, 0.9333, 1.0, 0.9333, 1.0, 0.9428, 1.0, 0.9428, 1.0, 0.9333, 1.0, 0.9333, 1.0, 0.9428, 1.0, 0.0671, 0.0, 0.9333, 0.0, 0.9333, 0.0, 0.0671, 0.0, 0.05719, 0.0, 0.0671, 0.0, 0.0671, 0.0, 0.05719, 0.0, 0.05719, 0.839, 0.05719, 1.0, 0.0671, 1.0, 0.0671, 0.839, 0.05719, 0.1287, 0.05719, 0.839, 0.0671, 0.839, 0.0671, 0.1287, 0.05719, 0.1287, 0.0671, 0.1287, 0.0671, 0.839, 0.05719, 0.839, 0.05719, 0.839, 0.0671, 0.839, 0.0671, 0.839, 0.05719, 0.839, 0.05719, 0.839, 0.0671, 0.839, 0.0671, 0.839, 0.05719, 0.839, 0.05719, 0.839, 0.0671, 0.839, 0.0671, 1.0, 0.05719, 1.0, 0.9333, 1.0, 0.0671, 1.0, 0.0671, 1.0, 0.9333, 1.0, 0.9333, 1.0, 0.0671, 1.0, 0.0671, 1.0, 0.9333, 1.0, 0.9333, 1.0, 0.0671, 1.0, 0.0671, 1.0, 0.9333, 1.0, 0.9333, 1.0, 0.0671, 1.0, 0.0671, 1.0, 0.9333, 1.0, 0.05719, 0.0, 0.0671, 0.0, 0.0671, 0.0, 0.05719, 0.0, 0.0671, 0.0, 0.9333, 0.0, 0.9333, 0.0, 0.0671, 0.0, 0.9428, 1.0, 0.9333, 1.0, 0.9333, 1.0, 0.9428, 1.0, 1.0, 0.1287, 1.0, 0.839, 1.0, 0.839, 1.0, 0.1287, 0.0, 1.0, 0.0, 0.839, 0.0, 0.839, 0.0, 1.0, 0.0671, 1.0, 0.05719, 1.0, 0.05719, 1.0, 0.0671, 1.0, 1.0, 1.0, 0.9428, 1.0, 0.9428, 1.0, 1.0, 1.0, 0.9333, 0.0, 0.9428, 0.0, 0.9428, 0.0, 0.9333, 0.0, 0.0, 0.0, 0.05719, 0.0, 0.05719, 0.0, 0.0, 0.0, 0.9428, 0.0, 1.0, 0.0, 1.0, 0.0, 0.9428, 0.0, 0.05719, 1.0, 0.0, 1.0, 0.0, 1.0, 0.05719, 1.0, 0.0, 0.1287, 0.0, 0.0, 0.0, 0.0, 0.0, 0.1287, 1.0, 0.839, 1.0, 1.0, 1.0, 1.0, 1.0, 0.839, 0.9333, 1.0, 0.0671, 1.0, 0.0671, 1.0, 0.9333, 1.0, 0.05719, 0.0, 0.0671, 0.0, 0.0671, 0.0, 0.05719, 0.0, 0.0671, 0.0, 0.9333, 0.0, 0.9333, 0.0, 0.0671, 0.0, 0.9428, 1.0, 0.9333, 1.0, 0.9333, 1.0, 0.9428, 1.0, 1.0, 0.1287, 1.0, 0.839, 1.0, 0.839, 1.0, 0.1287, 0.0, 1.0, 0.0, 0.839, 0.0, 0.839, 0.0, 1.0, 0.0671, 1.0, 0.05719, 1.0, 0.05719, 1.0, 0.0671, 1.0, 1.0, 1.0, 0.9428, 1.0, 0.9428, 1.0, 1.0, 1.0, 0.9333, 0.0, 0.9428, 0.0, 0.9428, 0.0, 0.9333, 0.0, 0.0, 0.0, 0.05719, 0.0, 0.05719, 0.0, 0.0, 0.0, 0.9428, 0.0, 1.0, 0.0, 1.0, 0.0, 0.9428, 0.0, 0.05719, 1.0, 0.0, 1.0, 0.0, 1.0, 0.05719, 1.0, 0.0, 0.1287, 0.0, 0.0, 0.0, 0.0, 0.0, 0.1287, 1.0, 0.839, 1.0, 1.0, 1.0, 1.0, 1.0, 0.839, 0.0, 0.839, 0.0, 0.1287, 0.0, 0.1287, 0.0, 0.839, 1.0, 0.0, 1.0, 0.1287, 1.0, 0.1287, 1.0, 0.0, 0.0, 0.839, 0.0, 0.1287, 0.0, 0.1287, 0.0, 0.839, 1.0, 0.0, 1.0, 0.1287, 1.0, 0.1287, 1.0, 0.0, 0.05719, 0.0, 0.0671, 0.0, 0.0671, 0.1287, 0.05719, 0.1287, 0.05719, 0.0, 0.05719, 0.1287, 0.0671, 0.1287, 0.0671, 0.0, 0.0671, 0.0, 0.0671, 0.1287, 0.9333, 0.1287, 0.9333, 0.0, 0.0671, 0.0, 0.9333, 0.0, 0.9333, 0.1287, 0.0671, 0.1287, 0.0, 0.839, 0.0, 0.1287, 0.0, 0.1287, 0.0, 0.839, 1.0, 0.0, 1.0, 0.1287, 1.0, 0.1287, 1.0, 0.0, 0.9428, 0.0, 1.0, 0.0, 1.0, 0.1287, 0.9428, 0.1287, 0.0, 0.0, 0.05719, 0.0, 0.05719, 0.1287, 0.0, 0.1287, 0.9428, 0.0, 0.9428, 0.1287, 1.0, 0.1287, 1.0, 0.0, 1.0, 0.0, 1.0, 0.1287, 1.0, 0.1287, 1.0, 0.0, 0.05719, 0.0, 0.05719, 0.1287, 0.05719, 0.1287, 0.05719, 0.0, 0.9333, 0.0, 0.9428, 0.0, 0.9428, 0.1287, 0.9333, 0.1287, 0.0, 0.0, 0.0, 0.1287, 0.05719, 0.1287, 0.05719, 0.0, 0.9333, 0.0, 0.9333, 0.1287, 0.9428, 0.1287, 0.9428, 0.0, 0.0, 0.839, 0.0, 0.1287, 0.0, 0.1287, 0.0, 0.839, 0.9428, 0.839, 0.9428, 0.1287, 0.9428, 0.1287, 0.9428, 0.839, 0.9333, 1.0, 0.0671, 1.0, 0.0671, 1.0, 0.9333, 1.0, 0.05719, 0.839, 0.0671, 0.839, 0.0671, 0.839, 0.05719, 0.839, 0.0671, 0.839, 0.9333, 0.839, 0.9333, 0.839, 0.0671, 0.839, 0.9428, 1.0, 0.9333, 1.0, 0.9333, 1.0, 0.9428, 1.0, 0.05719, 1.0, 0.0, 1.0, 0.0, 1.0, 0.05719, 1.0, 0.0, 0.839, 0.05719, 0.839, 0.05719, 0.839, 0.0, 0.839, 1.0, 1.0, 0.9428, 1.0, 0.9428, 1.0, 1.0, 1.0, 0.0, 1.0, 0.0, 0.839, 0.0, 0.839, 0.0, 1.0, 1.0, 0.839, 1.0, 1.0, 1.0, 1.0, 1.0, 0.839, 0.0671, 1.0, 0.05719, 1.0, 0.05719, 1.0, 0.0671, 1.0, 0.9428, 0.839, 1.0, 0.839, 1.0, 0.839, 0.9428, 0.839, 0.9333, 0.839, 0.9428, 0.839, 0.9428, 0.839, 0.9333, 0.839])
me_plane_001.materials.append(mat_sofa_001)
me_plane_001.use_remesh_fix_poles = True
me_plane_001.use_remesh_preserve_attributes = False
me_plane_001.update()

# ---- objects
ob_tv = bpy.data.objects.new('TV', me_plane_004)
ob_stand = bpy.data.objects.new('STAND', me_plane_005)
ob_wall = bpy.data.objects.new('WALL', me_plane)
ob_stand_001 = bpy.data.objects.new('STAND.001', me_plane_007)
ob_stand_002 = bpy.data.objects.new('STAND.002', me_plane_008)
ob_plane_002 = bpy.data.objects.new('Plane.002', me_plane_002)
ob_plane_003 = bpy.data.objects.new('Plane.003', me_plane_002)
ob_plane_004 = bpy.data.objects.new('Plane.004', me_plane_003)
ob_plane_005 = bpy.data.objects.new('Plane.005', me_plane_003)
ob_plane_006 = bpy.data.objects.new('Plane.006', me_plane_003)
ob_plane_007 = bpy.data.objects.new('Plane.007', me_plane_003)
ob_plane_008 = bpy.data.objects.new('Plane.008', me_plane_003)
ob_circle = bpy.data.objects.new('Circle', me_circle)
ob_picture = bpy.data.objects.new('picture', me_picture)
ob_gameisocam = bpy.data.objects.new('GameIsoCam', cam_camera)
ob_plane = bpy.data.objects.new('Plane', me_plane_006)
ob_area = bpy.data.objects.new('Area', light_area)
ob_area_001 = bpy.data.objects.new('Area.001', light_area_001)
ob_sofa = bpy.data.objects.new('SOFA', me_plane_001)

# ---- transforms, parenting, visibility, modifiers, constraints
ob_tv.location = (0.4974, 3.767, 2.545)
ob_tv.rotation_euler = (-5.558e-15, 3.142, -6.357e-08)
ob_tv.scale = (1.119, 0.8874, 0.9425)
ob_stand.location = (0.4974, -1.619, 2.545)
ob_stand.scale = (1.262, 0.5954, 1.062)
_m = ob_stand.modifiers.new('Bevel', 'BEVEL')
ob_wall.location = (0.0, 0.0, -0.7464)
ob_wall.scale = (4.0, 4.0, 4.0)
ob_stand_001.location = (0.4974, 3.246, 2.545)
ob_stand_001.scale = (1.262, 0.5954, 1.062)
_m = ob_stand_001.modifiers.new('Bevel', 'BEVEL')
ob_stand_002.location = (0.3809, -4.461, 0.5594)
ob_stand_002.rotation_euler = (1.761, -0.0, 0.0)
ob_stand_002.scale = (0.7907, 0.4564, 0.8142)
_m = ob_stand_002.modifiers.new('Bevel', 'BEVEL')
ob_plane_002.parent = ob_sofa
ob_plane_002.matrix_parent_inverse = Matrix(((-0.3551, 0.001469, 0.005852, 0.08092), (0.004071, 1.0, -0.004022, 1.989), (0.0165, 0.003955, 0.9999, -0.3728), (0.0, -0.0, -0.0, 1.0)))
ob_plane_002.location = (1.391, -2.197, 1.077)
ob_plane_002.rotation_euler = (-0.004023, 0.01648, -0.004137)
ob_plane_002.scale = (1.106, 1.106, 1.106)
_m = ob_plane_002.modifiers.new('Subdivision', 'SUBSURF')
_m.levels = 2
ob_plane_003.parent = ob_sofa
ob_plane_003.matrix_parent_inverse = Matrix(((-0.3551, 0.001469, 0.005852, 0.08092), (0.004071, 1.0, -0.004022, 1.989), (0.0165, 0.003955, 0.9999, -0.3728), (0.0, -0.0, -0.0, 1.0)))
ob_plane_003.location = (-0.8881, -2.188, 1.115)
ob_plane_003.rotation_euler = (-0.004023, 0.01648, -0.004137)
ob_plane_003.scale = (1.106, 1.106, 1.106)
_m = ob_plane_003.modifiers.new('Subdivision', 'SUBSURF')
_m.levels = 2
ob_plane_004.parent = ob_sofa
ob_plane_004.matrix_parent_inverse = Matrix(((-0.3551, 0.001469, 0.005852, 0.08092), (0.004071, 1.0, -0.004022, 1.989), (0.0165, 0.003955, 0.9999, -0.3728), (0.0, -0.0, -0.0, 1.0)))
ob_plane_004.location = (1.947, -1.324, 1.883)
ob_plane_004.rotation_euler = (1.481, 0.01648, -0.004137)
ob_plane_004.scale = (0.6146, 0.5042, 0.5042)
_m = ob_plane_004.modifiers.new('Subdivision', 'SUBSURF')
_m.levels = 2
ob_plane_005.parent = ob_sofa
ob_plane_005.matrix_parent_inverse = Matrix(((-0.3551, 0.001469, 0.005852, 0.08092), (0.004071, 1.0, -0.004022, 1.989), (0.0165, 0.003955, 0.9999, -0.3728), (0.0, -0.0, -0.0, 1.0)))
ob_plane_005.location = (0.2905, -1.317, 1.91)
ob_plane_005.rotation_euler = (1.481, 0.01648, -0.004137)
ob_plane_005.scale = (0.6146, 0.5042, 0.5042)
_m = ob_plane_005.modifiers.new('Subdivision', 'SUBSURF')
_m.levels = 2
ob_plane_006.parent = ob_sofa
ob_plane_006.matrix_parent_inverse = Matrix(((-0.3551, 0.001469, 0.005852, 0.08092), (0.004071, 1.0, -0.004022, 1.989), (0.0165, 0.003955, 0.9999, -0.3728), (0.0, -0.0, -0.0, 1.0)))
ob_plane_006.location = (-1.388, -1.31, 1.938)
ob_plane_006.rotation_euler = (1.481, 0.01648, -0.004137)
ob_plane_006.scale = (0.6146, 0.5042, 0.5042)
_m = ob_plane_006.modifiers.new('Subdivision', 'SUBSURF')
_m.levels = 2
ob_plane_007.parent = ob_sofa
ob_plane_007.matrix_parent_inverse = Matrix(((-0.3551, 0.001469, 0.005852, 0.08092), (0.004071, 1.0, -0.004022, 1.989), (0.0165, 0.003955, 0.9999, -0.3728), (0.0, -0.0, -0.0, 1.0)))
ob_plane_007.location = (2.549, -2.21, 1.538)
ob_plane_007.rotation_euler = (0.01648, 0.004023, 1.567)
ob_plane_007.scale = (0.4074, 0.4462, 0.4462)
_m = ob_plane_007.modifiers.new('Subdivision', 'SUBSURF')
_m.levels = 2
ob_plane_008.parent = ob_sofa
ob_plane_008.matrix_parent_inverse = Matrix(((-0.3551, 0.001469, 0.005852, 0.08092), (0.004071, 1.0, -0.004022, 1.989), (0.0165, 0.003955, 0.9999, -0.3728), (0.0, -0.0, -0.0, 1.0)))
ob_plane_008.location = (-2.022, -2.191, 1.614)
ob_plane_008.rotation_euler = (0.01648, 0.004023, 1.567)
ob_plane_008.scale = (0.4074, 0.4462, 0.4462)
_m = ob_plane_008.modifiers.new('Subdivision', 'SUBSURF')
_m.levels = 2
ob_circle.parent = ob_sofa
ob_circle.matrix_parent_inverse = Matrix(((-0.3551, 0.001469, 0.005852, 0.08092), (0.004071, 1.0, -0.004022, 1.989), (0.0165, 0.003955, 0.9999, -0.3728), (0.0, -0.0, -0.0, 1.0)))
ob_circle.location = (0.2259, -1.988, 0.377)
ob_circle.rotation_euler = (-0.004023, 0.01648, -0.004137)
ob_circle.scale = (0.9368, 1.201, 0.9369)
_m = ob_circle.modifiers.new('Mirror', 'MIRROR')
_m.use_axis = (True, True, False)
ob_picture.location = (-3.628, -0.2184, 2.634)
ob_picture.scale = (1.104, 1.373, 1.41)
ob_gameisocam.location = (30.61, -30.61, 26.77)
ob_gameisocam.rotation_euler = (1.047, 0.0, 0.7854)
ob_plane.location = (0.0, 0.0, 0.0)
ob_plane.scale = (1.166, 1.166, 1.166)
ob_area.location = (-4.887, 5.255, 6.855)
ob_area.rotation_euler = (-0.7854, -0.0, 0.7854)
ob_area_001.location = (8.05, 7.122, 4.974)
ob_area_001.rotation_euler = (-1.386, -0.0, -0.9104)
ob_area_001.scale = (1.0, 1.062, 1.002)
ob_sofa.parent = ob_wall
ob_sofa.matrix_parent_inverse = Matrix(((0.25, -0.0, 0.0, -0.0), (-0.0, 0.25, -0.0, 0.0), (0.0, -0.0, 0.25, -0.0), (-0.0, 0.0, -0.0, 1.0)))
ob_sofa.location = (0.2279, -1.989, 0.3728)
ob_sofa.rotation_euler = (-3.15, 0.0, 3.141)
ob_sofa.scale = (-2.562, -0.91, -0.91)
_m = ob_sofa.modifiers.new('Subdivision', 'SUBSURF')
_m.levels = 2

# ---- collection membership
scene.collection.objects.link(ob_tv)
scene.collection.objects.link(ob_stand)
scene.collection.objects.link(ob_wall)
scene.collection.objects.link(ob_stand_001)
scene.collection.objects.link(ob_stand_002)
col_collection.objects.link(ob_plane_002)
col_collection.objects.link(ob_plane_003)
col_collection.objects.link(ob_plane_004)
col_collection.objects.link(ob_plane_005)
col_collection.objects.link(ob_plane_006)
col_collection.objects.link(ob_plane_007)
col_collection.objects.link(ob_plane_008)
col_collection.objects.link(ob_circle)
col_collection.objects.link(ob_picture)
col_collection.objects.link(ob_gameisocam)
col_collection.objects.link(ob_plane)
col_collection.objects.link(ob_area)
col_collection.objects.link(ob_area_001)
col_collection.objects.link(ob_sofa)

# ---- scene / render settings (as saved in the file)
scene.camera = ob_gameisocam
scene.frame_start = 1; scene.frame_end = 250; scene.frame_set(1)
scene.render.engine = 'BLENDER_EEVEE_NEXT'
scene.render.resolution_x = 1600
scene.render.resolution_y = 1200
scene.cycles.sampling_pattern = 'TABULATED_SOBOL'
scene.cycles.use_light_tree = False
scene.view_settings.view_transform = 'Filmic'
bpy.context.view_layer.update()
